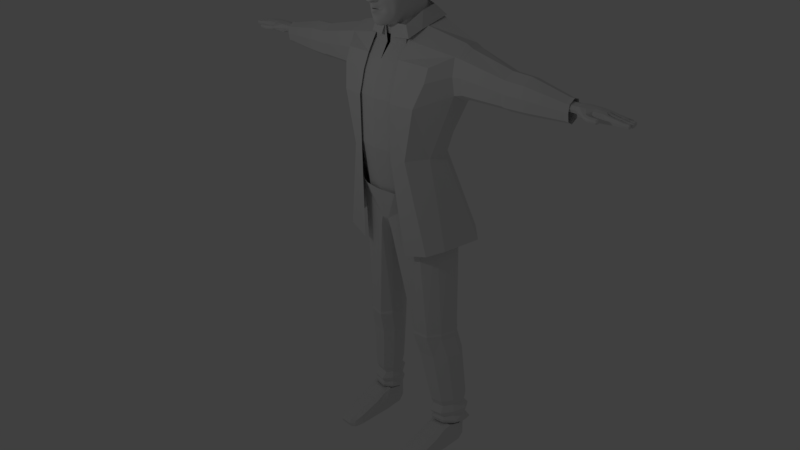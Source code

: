 # Source: zombie3.0.blend  (saved by Blender 2.77.0; exported with 4.5.12 LTS)
import bpy
from mathutils import Matrix  # noqa: F401  (used for matrix-valued properties, if any)

bpy.ops.wm.read_factory_settings(use_empty=True)
scene = bpy.context.scene
scene.name = 'Scene'

# ---- collections
col_collection_1 = bpy.data.collections.new('Collection 1'); scene.collection.children.link(col_collection_1)

# ---- materials (node trees are filled in below, after node groups)
mat_material = bpy.data.materials.new('Material')
mat_material.alpha_threshold = 0.0
mat_material.use_transparent_shadow = False
mat_material.roughness = 0.5
mat_material.line_color = (0.0, 0.0, 0.0, 1.0)

# ---- material node trees

# ---- world
world_world = bpy.data.worlds.new('World'); scene.world = world_world
world_world.color = (0.05088, 0.05088, 0.05088)
world_world.use_sun_shadow = False
world_world.sun_shadow_jitter_overblur = 0.0
world_world.cycles.sampling_method = 'MANUAL'

# ---- cameras
cam_camera = bpy.data.cameras.new('Camera')
cam_camera.clip_end = 100.0
cam_camera.lens = 35.0
cam_camera.sensor_width = 32.0
cam_camera.sensor_height = 18.0
cam_camera.ortho_scale = 7.314
cam_camera.dof.focus_distance = 0.0
cam_camera.dof.aperture_fstop = 128.0

# ---- lights
light_lamp = bpy.data.lights.new('Lamp', 'POINT')
light_lamp.transmission_factor = 0.0
light_lamp.cutoff_distance = 30.0
light_lamp.energy = 100.0
light_lamp.shadow_buffer_clip_start = 1.001
light_lamp.shadow_soft_size = 0.1
light_lamp.shadow_maximum_resolution = 0.006
light_lamp.use_absolute_resolution = True

# ---- meshes
me_sphere = bpy.data.meshes.new('Sphere')
me_sphere.from_pydata([(2.752, -1.133, 0.02662), (2.581, -1.081, 0.02662), (2.422, -0.9965, 0.02662), (2.284, -0.8826, 0.02662), (2.17, -0.7439, 0.02662), (2.085, -0.5856, 0.02662), (2.033, -0.4139, 0.02662), (2.016, -0.2353, 0.02662), (2.033, -0.05676, 0.02662), (2.085, 0.115, 0.02662), (2.17, 0.2732, 0.02662), (2.284, 0.4119, 0.02662), (2.422, 0.5258, 0.02662), (2.581, 0.6104, 0.02662), (2.752, 0.6625, 0.02662), (2.756, -1.133, 0.06146), (2.587, -1.081, 0.09496), (2.432, -0.9965, 0.1258), (2.296, -0.8826, 0.1529), (2.185, -0.7439, 0.1751), (2.102, -0.5856, 0.1916), (2.05, -0.4139, 0.2018), (2.033, -0.2353, 0.2052), (2.05, -0.05676, 0.2018), (2.102, 0.115, 0.1916), (2.185, 0.2732, 0.1751), (2.296, 0.4119, 0.1529), (2.432, 0.5258, 0.1258), (2.587, 0.6104, 0.09496), (2.756, 0.6625, 0.06146), (2.766, -1.133, 0.09496), (2.607, -1.081, 0.1607), (2.461, -0.9965, 0.2212), (2.333, -0.8826, 0.2743), (2.228, -0.7439, 0.3179), (2.15, -0.5856, 0.3503), (2.102, -0.4139, 0.3702), (2.085, -0.2353, 0.3769), (2.102, -0.05676, 0.3702), (2.15, 0.115, 0.3503), (2.228, 0.2732, 0.3179), (2.333, 0.4119, 0.2743), (2.461, 0.5258, 0.2212), (2.607, 0.6104, 0.1607), (2.766, 0.6625, 0.09496), (2.783, -1.133, 0.1258), (2.64, -1.081, 0.2212), (2.508, -0.9965, 0.3092), (2.393, -0.8826, 0.3862), (2.298, -0.7439, 0.4495), (2.228, -0.5856, 0.4965), (2.185, -0.4139, 0.5254), (2.17, -0.2353, 0.5352), (2.185, -0.05676, 0.5254), (2.228, 0.115, 0.4965), (2.298, 0.2732, 0.4495), (2.393, 0.4119, 0.3862), (2.508, 0.5258, 0.3092), (2.64, 0.6104, 0.2212), (2.783, 0.6625, 0.1258), (2.805, -1.133, 0.1529), (2.683, -1.081, 0.2743), (2.571, -0.9965, 0.3862), (2.473, -0.8826, 0.4843), (2.393, -0.7439, 0.5648), (2.333, -0.5856, 0.6246), (2.296, -0.4139, 0.6615), (2.284, -0.2353, 0.6739), (2.296, -0.05676, 0.6615), (2.333, 0.115, 0.6246), (2.393, 0.2732, 0.5648), (2.473, 0.4119, 0.4843), (2.571, 0.5258, 0.3862), (2.683, 0.6104, 0.2743), (2.805, 0.6625, 0.1529), (2.832, -1.133, 0.1751), (2.736, -1.081, 0.3179), (2.648, -0.9965, 0.4495), (2.571, -0.8826, 0.5648), (2.508, -0.7439, 0.6595), (2.461, -0.5856, 0.7298), (2.432, -0.4139, 0.7731), (2.422, -0.2353, 0.7877), (2.432, -0.05676, 0.7731), (2.461, 0.115, 0.7298), (2.508, 0.2732, 0.6595), (2.571, 0.4119, 0.5648), (2.648, 0.5258, 0.4495), (2.736, 0.6104, 0.3179), (2.832, 0.6625, 0.1751), (2.863, -1.133, 0.1916), (2.797, -1.081, 0.3503), (2.736, -0.9965, 0.4965), (2.683, -0.8826, 0.6246), (2.64, -0.7439, 0.7298), (2.607, -0.5856, 0.8079), (2.587, -0.4139, 0.8561), (2.581, -0.2353, 0.8723), (2.587, -0.05676, 0.8561), (2.607, 0.115, 0.8079), (2.64, 0.2732, 0.7298), (2.683, 0.4119, 0.6246), (2.736, 0.5258, 0.4965), (2.797, 0.6104, 0.3503), (2.863, 0.6625, 0.1916), (2.896, -1.133, 0.2018), (2.863, -1.081, 0.3702), (2.832, -0.9965, 0.5254), (2.805, -0.8826, 0.6615), (2.783, -0.7439, 0.7731), (2.766, -0.5856, 0.8561), (2.756, -0.4139, 0.9072), (2.752, -0.2353, 0.9244), (2.756, -0.05676, 0.9072), (2.766, 0.115, 0.8561), (2.783, 0.2732, 0.7731), (2.805, 0.4119, 0.6615), (2.832, 0.5258, 0.5254), (2.863, 0.6104, 0.3702), (2.896, 0.6625, 0.2018), (2.931, -1.133, 0.2052), (2.931, -1.081, 0.3769), (2.931, -0.9965, 0.5352), (2.931, -0.8826, 0.6739), (2.931, -0.7439, 0.7877), (2.931, -0.5856, 0.8723), (2.931, -0.4139, 0.9244), (2.931, -0.2353, 0.942), (2.931, -0.05676, 0.9244), (2.931, 0.115, 0.8723), (2.931, 0.2732, 0.7877), (2.931, 0.4119, 0.6739), (2.931, 0.5258, 0.5352), (2.931, 0.6104, 0.3769), (2.931, 0.6625, 0.2052), (2.966, -1.133, 0.2018), (2.999, -1.081, 0.3702), (3.03, -0.9965, 0.5254), (3.057, -0.8826, 0.6615), (3.079, -0.7439, 0.7731), (3.096, -0.5856, 0.8561), (3.106, -0.4139, 0.9072), (3.11, -0.2353, 0.9244), (3.106, -0.05676, 0.9072), (3.096, 0.115, 0.8561), (3.079, 0.2732, 0.7731), (3.057, 0.4119, 0.6615), (3.03, 0.5258, 0.5254), (2.999, 0.6104, 0.3702), (2.966, 0.6625, 0.2018), (2.999, -1.133, 0.1916), (3.065, -1.081, 0.3503), (3.126, -0.9965, 0.4965), (3.179, -0.8826, 0.6246), (3.222, -0.7439, 0.7298), (3.255, -0.5856, 0.8079), (3.275, -0.4139, 0.8561), (3.281, -0.2353, 0.8723), (3.275, -0.05676, 0.8561), (3.255, 0.115, 0.8079), (3.222, 0.2732, 0.7298), (3.179, 0.4119, 0.6246), (3.126, 0.5258, 0.4965), (3.065, 0.6104, 0.3503), (2.999, 0.6625, 0.1916), (3.03, -1.133, 0.1751), (3.126, -1.081, 0.3179), (3.214, -0.9965, 0.4495), (3.291, -0.8826, 0.5648), (3.354, -0.7439, 0.6595), (3.401, -0.5856, 0.7298), (3.43, -0.4139, 0.7731), (3.44, -0.2353, 0.7877), (3.43, -0.05676, 0.7731), (3.401, 0.115, 0.7298), (3.354, 0.2732, 0.6595), (3.291, 0.4119, 0.5648), (3.214, 0.5258, 0.4495), (3.126, 0.6104, 0.3179), (3.03, 0.6625, 0.1751), (3.057, -1.133, 0.1529), (3.179, -1.081, 0.2743), (3.291, -0.9965, 0.3862), (3.389, -0.8826, 0.4843), (3.469, -0.7439, 0.5648), (3.529, -0.5856, 0.6246), (3.566, -0.4139, 0.6615), (3.578, -0.2353, 0.6739), (3.566, -0.05676, 0.6615), (3.529, 0.115, 0.6246), (3.469, 0.2732, 0.5648), (3.389, 0.4119, 0.4843), (3.291, 0.5258, 0.3862), (3.179, 0.6104, 0.2743), (3.057, 0.6625, 0.1529), (3.079, -1.133, 0.1258), (3.222, -1.081, 0.2212), (3.354, -0.9965, 0.3092), (3.469, -0.8826, 0.3862), (3.564, -0.7439, 0.4495), (3.634, -0.5856, 0.4965), (3.677, -0.4139, 0.5254), (3.692, -0.2353, 0.5352), (3.677, -0.05676, 0.5254), (3.634, 0.115, 0.4965), (3.564, 0.2732, 0.4495), (3.469, 0.4119, 0.3862), (3.354, 0.5258, 0.3092), (3.222, 0.6104, 0.2212), (3.079, 0.6625, 0.1258), (3.096, -1.133, 0.09496), (3.255, -1.081, 0.1607), (3.401, -0.9965, 0.2212), (3.529, -0.8826, 0.2743), (3.634, -0.7439, 0.3179), (3.712, -0.5856, 0.3503), (3.76, -0.4139, 0.3702), (3.777, -0.2353, 0.3769), (3.76, -0.05676, 0.3702), (3.712, 0.115, 0.3503), (3.634, 0.2732, 0.3179), (3.529, 0.4119, 0.2743), (3.401, 0.5258, 0.2212), (3.255, 0.6104, 0.1607), (3.096, 0.6625, 0.09496), (3.106, -1.133, 0.06146), (3.275, -1.081, 0.09496), (3.43, -0.9965, 0.1258), (3.566, -0.8826, 0.1529), (3.677, -0.7439, 0.1751), (3.76, -0.5856, 0.1916), (3.812, -0.4139, 0.2018), (3.829, -0.2353, 0.2052), (3.812, -0.05676, 0.2018), (3.76, 0.115, 0.1916), (3.677, 0.2732, 0.1751), (3.566, 0.4119, 0.1529), (3.43, 0.5258, 0.1258), (3.275, 0.6104, 0.09496), (3.106, 0.6625, 0.06146), (3.11, -1.133, 0.02662), (3.281, -1.081, 0.02662), (3.44, -0.9965, 0.02662), (3.578, -0.8826, 0.02662), (3.692, -0.7439, 0.02662), (3.777, -0.5856, 0.02662), (3.829, -0.4139, 0.02662), (3.846, -0.2353, 0.02662), (3.829, -0.05676, 0.02662), (3.777, 0.115, 0.02662), (3.692, 0.2732, 0.02662), (3.578, 0.4119, 0.02662), (3.44, 0.5258, 0.02662), (3.281, 0.6104, 0.02662), (3.11, 0.6625, 0.02662), (3.106, -1.133, -0.008221), (3.275, -1.081, -0.04172), (3.43, -0.9965, -0.0726), (3.566, -0.8826, -0.09966), (3.677, -0.7439, -0.1219), (3.76, -0.5856, -0.1384), (3.812, -0.4139, -0.1485), (3.829, -0.2353, -0.152), (3.812, -0.05676, -0.1485), (3.76, 0.115, -0.1384), (3.677, 0.2732, -0.1219), (3.566, 0.4119, -0.09966), (3.43, 0.5258, -0.0726), (3.275, 0.6104, -0.04172), (3.106, 0.6625, -0.008221), (3.096, -1.133, -0.04172), (3.255, -1.081, -0.1074), (3.401, -0.9965, -0.168), (3.529, -0.8826, -0.2211), (3.634, -0.7439, -0.2646), (3.712, -0.5856, -0.297), (3.76, -0.4139, -0.317), (3.777, -0.2353, -0.3237), (3.76, -0.05676, -0.317), (3.712, 0.115, -0.297), (3.634, 0.2732, -0.2646), (3.529, 0.4119, -0.2211), (3.401, 0.5258, -0.168), (3.255, 0.6104, -0.1074), (3.096, 0.6625, -0.04172), (3.079, -1.133, -0.0726), (3.222, -1.081, -0.168), (3.354, -0.9965, -0.2559), (3.469, -0.8826, -0.333), (3.564, -0.7439, -0.3962), (3.634, -0.5856, -0.4432), (3.677, -0.4139, -0.4722), (3.692, -0.2353, -0.4819), (3.677, -0.05676, -0.4722), (3.634, 0.115, -0.4432), (3.564, 0.2732, -0.3962), (3.469, 0.4119, -0.333), (3.354, 0.5258, -0.2559), (3.222, 0.6104, -0.168), (3.079, 0.6625, -0.0726), (3.057, -1.133, -0.09966), (3.179, -1.081, -0.2211), (3.291, -0.9965, -0.333), (3.389, -0.8826, -0.4311), (3.469, -0.7439, -0.5116), (3.529, -0.5856, -0.5714), (3.566, -0.4139, -0.6082), (3.578, -0.2353, -0.6207), (3.566, -0.05676, -0.6082), (3.529, 0.115, -0.5714), (3.469, 0.2732, -0.5116), (3.389, 0.4119, -0.4311), (3.291, 0.5258, -0.333), (3.179, 0.6104, -0.2211), (3.057, 0.6625, -0.09966), (3.03, -1.133, -0.1219), (3.126, -1.081, -0.2646), (3.214, -0.9965, -0.3962), (3.291, -0.8826, -0.5116), (3.354, -0.7439, -0.6062), (3.401, -0.5856, -0.6766), (3.43, -0.4139, -0.7199), (3.44, -0.2353, -0.7345), (3.43, -0.05676, -0.7199), (3.401, 0.115, -0.6766), (3.354, 0.2732, -0.6062), (3.291, 0.4119, -0.5116), (3.214, 0.5258, -0.3962), (3.126, 0.6104, -0.2646), (3.03, 0.6625, -0.1219), (2.931, 0.68, 0.02662), (2.999, -1.133, -0.1384), (3.065, -1.081, -0.297), (3.126, -0.9965, -0.4432), (3.179, -0.8826, -0.5714), (3.222, -0.7439, -0.6766), (3.255, -0.5856, -0.7547), (3.275, -0.4139, -0.8028), (3.281, -0.2353, -0.8191), (3.275, -0.05676, -0.8028), (3.255, 0.115, -0.7547), (3.222, 0.2732, -0.6766), (3.179, 0.4119, -0.5714), (3.126, 0.5258, -0.4432), (3.065, 0.6104, -0.297), (2.999, 0.6625, -0.1384), (2.966, -1.133, -0.1485), (2.999, -1.081, -0.317), (3.03, -0.9965, -0.4722), (3.057, -0.8826, -0.6082), (3.079, -0.7439, -0.7199), (3.096, -0.5856, -0.8028), (3.106, -0.4139, -0.8539), (3.11, -0.2353, -0.8712), (3.106, -0.05676, -0.8539), (3.096, 0.115, -0.8028), (3.079, 0.2732, -0.7199), (3.057, 0.4119, -0.6082), (3.03, 0.5258, -0.4722), (2.999, 0.6104, -0.317), (2.966, 0.6625, -0.1485), (2.931, -1.133, -0.152), (2.931, -1.081, -0.3237), (2.931, -0.9965, -0.4819), (2.931, -0.8826, -0.6207), (2.931, -0.7439, -0.7345), (2.931, -0.5856, -0.8191), (2.931, -0.4139, -0.8712), (2.931, -0.2353, -0.8888), (2.931, -0.05676, -0.8712), (2.931, 0.115, -0.8191), (2.931, 0.2732, -0.7345), (2.931, 0.4119, -0.6207), (2.931, 0.5258, -0.4819), (2.931, 0.6104, -0.3237), (2.931, 0.6625, -0.152), (2.896, -1.133, -0.1485), (2.863, -1.081, -0.317), (2.832, -0.9965, -0.4722), (2.805, -0.8826, -0.6082), (2.783, -0.7439, -0.7199), (2.766, -0.5856, -0.8028), (2.756, -0.4139, -0.8539), (2.752, -0.2353, -0.8712), (2.756, -0.05676, -0.8539), (2.766, 0.115, -0.8028), (2.783, 0.2732, -0.7199), (2.805, 0.4119, -0.6082), (2.832, 0.5258, -0.4722), (2.863, 0.6104, -0.317), (2.896, 0.6625, -0.1485), (2.863, -1.133, -0.1384), (2.797, -1.081, -0.297), (2.736, -0.9965, -0.4432), (2.683, -0.8826, -0.5714), (2.64, -0.7439, -0.6766), (2.607, -0.5856, -0.7547), (2.587, -0.4139, -0.8028), (2.581, -0.2353, -0.8191), (2.587, -0.05676, -0.8028), (2.607, 0.115, -0.7547), (2.64, 0.2732, -0.6766), (2.683, 0.4119, -0.5714), (2.736, 0.5258, -0.4432), (2.797, 0.6104, -0.297), (2.863, 0.6625, -0.1384), (2.832, -1.133, -0.1219), (2.736, -1.081, -0.2646), (2.648, -0.9965, -0.3962), (2.571, -0.8826, -0.5116), (2.508, -0.7439, -0.6062), (2.461, -0.5856, -0.6766), (2.432, -0.4139, -0.7199), (2.422, -0.2353, -0.7345), (2.432, -0.05676, -0.7199), (2.461, 0.115, -0.6766), (2.508, 0.2732, -0.6062), (2.571, 0.4119, -0.5116), (2.648, 0.5258, -0.3962), (2.736, 0.6104, -0.2646), (2.832, 0.6625, -0.1219), (2.805, -1.133, -0.09966), (2.683, -1.081, -0.2211), (2.571, -0.9965, -0.333), (2.473, -0.8826, -0.4311), (2.393, -0.7439, -0.5116), (2.333, -0.5856, -0.5714), (2.296, -0.4139, -0.6082), (2.284, -0.2353, -0.6207), (2.296, -0.05676, -0.6082), (2.333, 0.115, -0.5714), (2.393, 0.2732, -0.5116), (2.473, 0.4119, -0.4311), (2.571, 0.5258, -0.333), (2.683, 0.6104, -0.2211), (2.805, 0.6625, -0.09966), (2.783, -1.133, -0.0726), (2.64, -1.081, -0.168), (2.508, -0.9965, -0.2559), (2.393, -0.8826, -0.333), (2.298, -0.7439, -0.3962), (2.228, -0.5856, -0.4432), (2.185, -0.4139, -0.4722), (2.17, -0.2353, -0.4819), (2.185, -0.05676, -0.4722), (2.228, 0.115, -0.4432), (2.298, 0.2732, -0.3962), (2.393, 0.4119, -0.333), (2.508, 0.5258, -0.2559), (2.64, 0.6104, -0.168), (2.783, 0.6625, -0.0726), (2.931, -1.151, 0.02662), (2.766, -1.133, -0.04172), (2.607, -1.081, -0.1074), (2.461, -0.9965, -0.168), (2.333, -0.8826, -0.2211), (2.228, -0.7439, -0.2646), (2.15, -0.5856, -0.297), (2.102, -0.4139, -0.317), (2.085, -0.2353, -0.3237), (2.102, -0.05676, -0.317), (2.15, 0.115, -0.297), (2.228, 0.2732, -0.2646), (2.333, 0.4119, -0.2211), (2.461, 0.5258, -0.168), (2.607, 0.6104, -0.1074), (2.766, 0.6625, -0.04172), (2.756, -1.133, -0.008221), (2.587, -1.081, -0.04172), (2.432, -0.9965, -0.0726), (2.296, -0.8826, -0.09966), (2.185, -0.7439, -0.1219), (2.102, -0.5856, -0.1384), (2.05, -0.4139, -0.1485), (2.033, -0.2353, -0.152), (2.05, -0.05676, -0.1485), (2.102, 0.115, -0.1384), (2.185, 0.2732, -0.1219), (2.296, 0.4119, -0.09966), (2.432, 0.5258, -0.0726), (2.587, 0.6104, -0.04172), (2.756, 0.6625, -0.008221)], [], [(10, 9, 24, 25), (3, 2, 17, 18), (11, 10, 25, 26), (4, 3, 18, 19), (12, 11, 26, 27), (5, 4, 19, 20), (13, 12, 27, 28), (6, 5, 20, 21), (14, 13, 28, 29), (7, 6, 21, 22), (0, 451, 15), (330, 14, 29), (8, 7, 22, 23), (1, 0, 15, 16), (9, 8, 23, 24), (2, 1, 16, 17), (24, 23, 38, 39), (17, 16, 31, 32), (25, 24, 39, 40), (18, 17, 32, 33), (26, 25, 40, 41), (19, 18, 33, 34), (27, 26, 41, 42), (20, 19, 34, 35), (28, 27, 42, 43), (21, 20, 35, 36), (29, 28, 43, 44), (22, 21, 36, 37), (15, 451, 30), (330, 29, 44), (23, 22, 37, 38), (16, 15, 30, 31), (43, 42, 57, 58), (36, 35, 50, 51), (44, 43, 58, 59), (37, 36, 51, 52), (30, 451, 45), (330, 44, 59), (38, 37, 52, 53), (31, 30, 45, 46), (39, 38, 53, 54), (32, 31, 46, 47), (40, 39, 54, 55), (33, 32, 47, 48), (41, 40, 55, 56), (34, 33, 48, 49), (42, 41, 56, 57), (35, 34, 49, 50), (47, 46, 61, 62), (55, 54, 69, 70), (48, 47, 62, 63), (56, 55, 70, 71), (49, 48, 63, 64), (57, 56, 71, 72), (50, 49, 64, 65), (58, 57, 72, 73), (51, 50, 65, 66), (59, 58, 73, 74), (52, 51, 66, 67), (45, 451, 60), (330, 59, 74), (53, 52, 67, 68), (46, 45, 60, 61), (54, 53, 68, 69), (66, 65, 80, 81), (74, 73, 88, 89), (67, 66, 81, 82), (60, 451, 75), (330, 74, 89), (68, 67, 82, 83), (61, 60, 75, 76), (69, 68, 83, 84), (62, 61, 76, 77), (70, 69, 84, 85), (63, 62, 77, 78), (71, 70, 85, 86), (64, 63, 78, 79), (72, 71, 86, 87), (65, 64, 79, 80), (73, 72, 87, 88), (85, 84, 99, 100), (78, 77, 92, 93), (86, 85, 100, 101), (79, 78, 93, 94), (87, 86, 101, 102), (80, 79, 94, 95), (88, 87, 102, 103), (81, 80, 95, 96), (89, 88, 103, 104), (82, 81, 96, 97), (75, 451, 90), (330, 89, 104), (83, 82, 97, 98), (76, 75, 90, 91), (84, 83, 98, 99), (77, 76, 91, 92), (104, 103, 118, 119), (97, 96, 111, 112), (90, 451, 105), (330, 104, 119), (98, 97, 112, 113), (91, 90, 105, 106), (99, 98, 113, 114), (92, 91, 106, 107), (100, 99, 114, 115), (93, 92, 107, 108), (101, 100, 115, 116), (94, 93, 108, 109), (102, 101, 116, 117), (95, 94, 109, 110), (103, 102, 117, 118), (96, 95, 110, 111), (116, 115, 130, 131), (109, 108, 123, 124), (117, 116, 131, 132), (110, 109, 124, 125), (118, 117, 132, 133), (111, 110, 125, 126), (119, 118, 133, 134), (112, 111, 126, 127), (105, 451, 120), (330, 119, 134), (113, 112, 127, 128), (106, 105, 120, 121), (114, 113, 128, 129), (107, 106, 121, 122), (115, 114, 129, 130), (108, 107, 122, 123), (120, 451, 135), (330, 134, 149), (128, 127, 142, 143), (121, 120, 135, 136), (129, 128, 143, 144), (122, 121, 136, 137), (130, 129, 144, 145), (123, 122, 137, 138), (131, 130, 145, 146), (124, 123, 138, 139), (132, 131, 146, 147), (125, 124, 139, 140), (133, 132, 147, 148), (126, 125, 140, 141), (134, 133, 148, 149), (127, 126, 141, 142), (139, 138, 153, 154), (147, 146, 161, 162), (140, 139, 154, 155), (148, 147, 162, 163), (141, 140, 155, 156), (149, 148, 163, 164), (142, 141, 156, 157), (135, 451, 150), (330, 149, 164), (143, 142, 157, 158), (136, 135, 150, 151), (144, 143, 158, 159), (137, 136, 151, 152), (145, 144, 159, 160), (138, 137, 152, 153), (146, 145, 160, 161), (158, 157, 172, 173), (151, 150, 165, 166), (159, 158, 173, 174), (152, 151, 166, 167), (160, 159, 174, 175), (153, 152, 167, 168), (161, 160, 175, 176), (154, 153, 168, 169), (162, 161, 176, 177), (155, 154, 169, 170), (163, 162, 177, 178), (156, 155, 170, 171), (164, 163, 178, 179), (157, 156, 171, 172), (150, 451, 165), (330, 164, 179), (177, 176, 191, 192), (170, 169, 184, 185), (178, 177, 192, 193), (171, 170, 185, 186), (179, 178, 193, 194), (172, 171, 186, 187), (165, 451, 180), (330, 179, 194), (173, 172, 187, 188), (166, 165, 180, 181), (174, 173, 188, 189), (167, 166, 181, 182), (175, 174, 189, 190), (168, 167, 182, 183), (176, 175, 190, 191), (169, 168, 183, 184), (181, 180, 195, 196), (189, 188, 203, 204), (182, 181, 196, 197), (190, 189, 204, 205), (183, 182, 197, 198), (191, 190, 205, 206), (184, 183, 198, 199), (192, 191, 206, 207), (185, 184, 199, 200), (193, 192, 207, 208), (186, 185, 200, 201), (194, 193, 208, 209), (187, 186, 201, 202), (180, 451, 195), (330, 194, 209), (188, 187, 202, 203), (200, 199, 214, 215), (208, 207, 222, 223), (201, 200, 215, 216), (209, 208, 223, 224), (202, 201, 216, 217), (195, 451, 210), (330, 209, 224), (203, 202, 217, 218), (196, 195, 210, 211), (204, 203, 218, 219), (197, 196, 211, 212), (205, 204, 219, 220), (198, 197, 212, 213), (206, 205, 220, 221), (199, 198, 213, 214), (207, 206, 221, 222), (219, 218, 233, 234), (212, 211, 226, 227), (220, 219, 234, 235), (213, 212, 227, 228), (221, 220, 235, 236), (214, 213, 228, 229), (222, 221, 236, 237), (215, 214, 229, 230), (223, 222, 237, 238), (216, 215, 230, 231), (224, 223, 238, 239), (217, 216, 231, 232), (210, 451, 225), (330, 224, 239), (218, 217, 232, 233), (211, 210, 225, 226), (238, 237, 252, 253), (231, 230, 245, 246), (239, 238, 253, 254), (232, 231, 246, 247), (225, 451, 240), (330, 239, 254), (233, 232, 247, 248), (226, 225, 240, 241), (234, 233, 248, 249), (227, 226, 241, 242), (235, 234, 249, 250), (228, 227, 242, 243), (236, 235, 250, 251), (229, 228, 243, 244), (237, 236, 251, 252), (230, 229, 244, 245), (250, 249, 264, 265), (243, 242, 257, 258), (251, 250, 265, 266), (244, 243, 258, 259), (252, 251, 266, 267), (245, 244, 259, 260), (253, 252, 267, 268), (246, 245, 260, 261), (254, 253, 268, 269), (247, 246, 261, 262), (240, 451, 255), (330, 254, 269), (248, 247, 262, 263), (241, 240, 255, 256), (249, 248, 263, 264), (242, 241, 256, 257), (269, 268, 283, 284), (262, 261, 276, 277), (255, 451, 270), (330, 269, 284), (263, 262, 277, 278), (256, 255, 270, 271), (264, 263, 278, 279), (257, 256, 271, 272), (265, 264, 279, 280), (258, 257, 272, 273), (266, 265, 280, 281), (259, 258, 273, 274), (267, 266, 281, 282), (260, 259, 274, 275), (268, 267, 282, 283), (261, 260, 275, 276), (273, 272, 287, 288), (281, 280, 295, 296), (274, 273, 288, 289), (282, 281, 296, 297), (275, 274, 289, 290), (283, 282, 297, 298), (276, 275, 290, 291), (284, 283, 298, 299), (277, 276, 291, 292), (270, 451, 285), (330, 284, 299), (278, 277, 292, 293), (271, 270, 285, 286), (279, 278, 293, 294), (272, 271, 286, 287), (280, 279, 294, 295), (292, 291, 306, 307), (285, 451, 300), (330, 299, 314), (293, 292, 307, 308), (286, 285, 300, 301), (294, 293, 308, 309), (287, 286, 301, 302), (295, 294, 309, 310), (288, 287, 302, 303), (296, 295, 310, 311), (289, 288, 303, 304), (297, 296, 311, 312), (290, 289, 304, 305), (298, 297, 312, 313), (291, 290, 305, 306), (299, 298, 313, 314), (311, 310, 325, 326), (304, 303, 318, 319), (312, 311, 326, 327), (305, 304, 319, 320), (313, 312, 327, 328), (306, 305, 320, 321), (314, 313, 328, 329), (307, 306, 321, 322), (300, 451, 315), (330, 314, 329), (308, 307, 322, 323), (301, 300, 315, 316), (309, 308, 323, 324), (302, 301, 316, 317), (310, 309, 324, 325), (303, 302, 317, 318), (315, 451, 331), (330, 329, 345), (323, 322, 338, 339), (316, 315, 331, 332), (324, 323, 339, 340), (317, 316, 332, 333), (325, 324, 340, 341), (318, 317, 333, 334), (326, 325, 341, 342), (319, 318, 334, 335), (327, 326, 342, 343), (320, 319, 335, 336), (328, 327, 343, 344), (321, 320, 336, 337), (329, 328, 344, 345), (322, 321, 337, 338), (335, 334, 349, 350), (343, 342, 357, 358), (336, 335, 350, 351), (344, 343, 358, 359), (337, 336, 351, 352), (345, 344, 359, 360), (338, 337, 352, 353), (331, 451, 346), (330, 345, 360), (339, 338, 353, 354), (332, 331, 346, 347), (340, 339, 354, 355), (333, 332, 347, 348), (341, 340, 355, 356), (334, 333, 348, 349), (342, 341, 356, 357), (354, 353, 368, 369), (347, 346, 361, 362), (355, 354, 369, 370), (348, 347, 362, 363), (356, 355, 370, 371), (349, 348, 363, 364), (357, 356, 371, 372), (350, 349, 364, 365), (358, 357, 372, 373), (351, 350, 365, 366), (359, 358, 373, 374), (352, 351, 366, 367), (360, 359, 374, 375), (353, 352, 367, 368), (346, 451, 361), (330, 360, 375), (373, 372, 387, 388), (366, 365, 380, 381), (374, 373, 388, 389), (367, 366, 381, 382), (375, 374, 389, 390), (368, 367, 382, 383), (361, 451, 376), (330, 375, 390), (369, 368, 383, 384), (362, 361, 376, 377), (370, 369, 384, 385), (363, 362, 377, 378), (371, 370, 385, 386), (364, 363, 378, 379), (372, 371, 386, 387), (365, 364, 379, 380), (385, 384, 399, 400), (378, 377, 392, 393), (386, 385, 400, 401), (379, 378, 393, 394), (387, 386, 401, 402), (380, 379, 394, 395), (388, 387, 402, 403), (381, 380, 395, 396), (389, 388, 403, 404), (382, 381, 396, 397), (390, 389, 404, 405), (383, 382, 397, 398), (376, 451, 391), (330, 390, 405), (384, 383, 398, 399), (377, 376, 391, 392), (404, 403, 418, 419), (397, 396, 411, 412), (405, 404, 419, 420), (398, 397, 412, 413), (391, 451, 406), (330, 405, 420), (399, 398, 413, 414), (392, 391, 406, 407), (400, 399, 414, 415), (393, 392, 407, 408), (401, 400, 415, 416), (394, 393, 408, 409), (402, 401, 416, 417), (395, 394, 409, 410), (403, 402, 417, 418), (396, 395, 410, 411), (408, 407, 422, 423), (416, 415, 430, 431), (409, 408, 423, 424), (417, 416, 431, 432), (410, 409, 424, 425), (418, 417, 432, 433), (411, 410, 425, 426), (419, 418, 433, 434), (412, 411, 426, 427), (420, 419, 434, 435), (413, 412, 427, 428), (406, 451, 421), (330, 420, 435), (414, 413, 428, 429), (407, 406, 421, 422), (415, 414, 429, 430), (427, 426, 441, 442), (435, 434, 449, 450), (428, 427, 442, 443), (421, 451, 436), (330, 435, 450), (429, 428, 443, 444), (422, 421, 436, 437), (430, 429, 444, 445), (423, 422, 437, 438), (431, 430, 445, 446), (424, 423, 438, 439), (432, 431, 446, 447), (425, 424, 439, 440), (433, 432, 447, 448), (426, 425, 440, 441), (434, 433, 448, 449), (446, 445, 461, 462), (439, 438, 454, 455), (447, 446, 462, 463), (440, 439, 455, 456), (448, 447, 463, 464), (441, 440, 456, 457), (449, 448, 464, 465), (442, 441, 457, 458), (450, 449, 465, 466), (443, 442, 458, 459), (436, 451, 452), (330, 450, 466), (444, 443, 459, 460), (437, 436, 452, 453), (445, 444, 460, 461), (438, 437, 453, 454), (466, 465, 480, 481), (459, 458, 473, 474), (452, 451, 467), (330, 466, 481), (460, 459, 474, 475), (453, 452, 467, 468), (461, 460, 475, 476), (454, 453, 468, 469), (462, 461, 476, 477), (455, 454, 469, 470), (463, 462, 477, 478), (456, 455, 470, 471), (464, 463, 478, 479), (457, 456, 471, 472), (465, 464, 479, 480), (458, 457, 472, 473), (470, 469, 2, 3), (478, 477, 10, 11), (471, 470, 3, 4), (479, 478, 11, 12), (472, 471, 4, 5), (480, 479, 12, 13), (473, 472, 5, 6), (481, 480, 13, 14), (474, 473, 6, 7), (467, 451, 0), (330, 481, 14), (475, 474, 7, 8), (468, 467, 0, 1), (476, 475, 8, 9), (469, 468, 1, 2), (477, 476, 9, 10)])
me_sphere.use_remesh_preserve_volume = False
me_sphere.use_remesh_preserve_attributes = False
me_sphere.use_mirror_vertex_groups = False
me_sphere.update()
me_plane = bpy.data.meshes.new('Plane')
me_plane.from_pydata([(0.0, -0.06948, 0.7853), (0.05208, -0.06948, 0.7628), (0.0, 0.06886, 0.7384), (0.03219, 0.06886, 0.728), (0.0, 0.136, 0.7441), (0.04452, 0.136, 0.7336), (0.0, 0.2176, 0.7482), (0.04351, 0.2176, 0.7409), (0.0, 0.2683, 0.7331), (0.03578, 0.2683, 0.7271), (0.0, 0.2932, 0.7305), (0.03835, 0.2932, 0.7175), (0.0, 0.3992, 0.7141), (0.08694, 0.4088, 0.7067), (0.0, -0.09467, 0.8141), (0.05978, -0.09467, 0.7854), (0.0, -0.2066, 0.7252), (0.03223, -0.2064, 0.6946), (0.0, -0.2736, 0.7265), (0.02685, -0.2636, 0.7069), (0.0, -0.354, 0.715), (0.03835, -0.3562, 0.6941), (0.0, -0.3627, 0.7028), (0.03835, -0.37, 0.6741), (0.0, -0.4208, 0.6594), (0.07138, -0.4182, 0.6307), (0.0, -0.5042, 0.6667), (0.07138, -0.499, 0.644), (0.0, -0.6138, 0.5996), (0.07117, -0.6137, 0.5996), (0.06906, -0.5976, 0.4516), (0.1776, -0.5663, 0.4403), (0.09639, -0.3471, 0.6158), (0.1345, -0.3235, 0.5904), (0.1345, -0.3114, 0.6023), (0.08913, -0.2907, 0.621), (0.05649, -0.2725, 0.6706), (0.1385, -0.371, 0.6036), (0.1711, -0.3432, 0.5851), (0.1711, -0.2539, 0.6046), (0.148, -0.2191, 0.6476), (0.1036, -0.1778, 0.6663), (0.1671, -0.4138, 0.5967), (0.2215, -0.3592, 0.5456), (0.2128, -0.2245, 0.5851), (0.1889, -0.1635, 0.6194), (0.1432, -0.1244, 0.6529), (0.09315, -0.09824, 0.7212), (0.1911, -0.4554, 0.5439), (0.2491, -0.3741, 0.4962), (0.2491, -0.2179, 0.5366), (0.2219, -0.1508, 0.6), (0.153, -0.1018, 0.6362), (0.1056, -0.07398, 0.7082), (0.08116, 0.0175, 0.6966), (0.153, -0.03684, 0.6356), (0.2534, -0.03793, 0.5578), (0.3365, 0.0217, 0.4895), (0.3384, 0.0904, 0.507), (0.2734, 0.1817, 0.5891), (0.1718, 0.1835, 0.6832), (0.09023, 0.165, 0.7149), (0.243, 0.05124, 0.6056), (0.2234, 0.07646, 0.6164), (0.1791, 0.0833, 0.6203), (0.1494, 0.07323, 0.6179), (0.132, 0.05109, 0.6067), (0.132, 0.03927, 0.6094), (0.1504, 0.01696, 0.6183), (0.169, 0.006989, 0.6164), (0.2176, 0.01034, 0.6114), (0.243, 0.03906, 0.6048), (0.183, -0.544, 0.4817), (0.2908, -0.4019, 0.442), (0.3212, -0.1684, 0.5014), (0.3384, 0.1426, 0.4686), (0.2734, 0.234, 0.5976), (0.1718, 0.2358, 0.6916), (0.09023, 0.2172, 0.7233), (0.3384, 0.197, 0.459), (0.2734, 0.2862, 0.5891), (0.1718, 0.288, 0.6832), (0.09023, 0.2694, 0.7149), (0.3384, 0.2191, 0.4533), (0.2734, 0.3083, 0.5913), (0.1718, 0.3101, 0.6853), (0.09023, 0.2915, 0.717), (0.3384, 0.337, 0.4461), (0.2734, 0.4262, 0.5765), (0.1718, 0.428, 0.6705), (0.0, -0.1025, 0.8165), (0.07114, -0.1025, 0.8035), (0.0, -0.1678, 0.8217), (0.07014, -0.1678, 0.7983), (0.0, -0.2054, 0.7379), (0.04359, -0.2042, 0.7127), (0.107, -0.1856, 0.6844), (0.09542, -0.1677, 0.7188), (0.1273, -0.1322, 0.671), (0.1045, -0.1061, 0.7393), (0.02982, -0.1844, 0.779), (0.05123, -0.1768, 0.7718), (0.01401, -0.197, 0.7457), (0.03714, -0.2014, 0.7323), (0.0664, -0.1851, 0.7193), (0.06795, -0.1773, 0.7358), (0.02791, -0.1623, 0.7792), (0.04798, -0.1522, 0.7651), (0.02275, -0.1721, 0.7388), (0.03843, -0.1689, 0.7297), (0.05827, -0.1579, 0.721), (0.05932, -0.1526, 0.7407), (0.02253, -0.04175, 0.7301), (0.0466, -0.01183, 0.7132), (0.01636, -0.0356, 0.6817), (0.03516, -0.03184, 0.6708), (0.05893, -0.01858, 0.6603), (0.06019, -0.01227, 0.684), (0.0, -0.2868, 0.7198), (0.03973, -0.2805, 0.7004), (0.0, -0.3382, 0.7204), (0.04533, -0.3396, 0.6903), (0.08785, -0.3351, 0.6297), (0.1287, -0.3213, 0.6027), (0.1288, -0.3135, 0.6128), (0.08174, -0.2977, 0.6286), (0.05869, -0.2849, 0.6745), (0.0, -0.2959, 0.7057), (0.04453, -0.2945, 0.6836), (0.0, -0.3228, 0.7149), (0.0491, -0.3249, 0.6849), (0.08266, -0.3259, 0.6334), (0.1124, -0.3188, 0.6127), (0.1125, -0.3127, 0.6189), (0.0732, -0.3027, 0.6393), (0.05806, -0.2947, 0.6682), (0.0, -0.3037, 0.68), (0.04097, -0.303, 0.6689), (0.0, -0.3083, 0.6977), (0.04238, -0.3112, 0.6708), (0.08013, -0.3174, 0.6288), (0.09663, -0.3167, 0.6314), (0.09696, -0.3143, 0.6346), (0.06423, -0.3071, 0.6471), (0.05559, -0.3031, 0.6621), (0.3438, -0.1527, 0.3911), (0.2966, -0.4123, 0.3664), (0.2389, 0.0508, 0.6086), (0.2207, 0.07426, 0.6186), (0.1794, 0.08062, 0.6221), (0.1518, 0.07126, 0.6195), (0.1356, 0.05065, 0.6093), (0.1356, 0.03965, 0.6121), (0.1529, 0.01889, 0.6201), (0.17, 0.009618, 0.6186), (0.2153, 0.01273, 0.614), (0.2389, 0.03946, 0.6078), (0.2354, 0.05041, 0.6059), (0.2183, 0.07238, 0.6153), (0.1796, 0.07834, 0.6184), (0.1538, 0.06957, 0.6157), (0.1387, 0.05028, 0.6064), (0.1387, 0.03998, 0.6093), (0.1551, 0.02054, 0.6165), (0.1709, 0.01186, 0.6154), (0.2133, 0.01477, 0.611), (0.2354, 0.0398, 0.6052), (0.2401, 0.05106, 0.5855), (0.2221, 0.07554, 0.5953), (0.179, 0.07725, 0.6059), (0.1502, 0.07241, 0.6006), (0.1395, 0.05091, 0.5975), (0.1395, 0.03943, 0.5969), (0.1487, 0.01776, 0.5928), (0.1693, 0.008081, 0.6022), (0.2165, 0.01133, 0.5973), (0.2401, 0.03923, 0.5846), (0.0, 0.5501, 0.6846), (0.08694, 0.5452, 0.6771), (0.3384, 0.4643, 0.4166), (0.2734, 0.5064, 0.547), (0.1718, 0.5318, 0.641), (0.2355, -0.01379, 0.5846), (0.161, -0.01492, 0.6302), (0.1158, 0.01723, 0.6638), (0.08211, 0.05406, 0.675), (0.08828, 0.09357, 0.6765), (0.1198, 0.1191, 0.6727), (0.1754, 0.1334, 0.6517), (0.2484, 0.1291, 0.6028), (0.2954, 0.07188, 0.5585), (0.2945, 0.03038, 0.5578), (0.0, 0.6823, 0.5642), (0.08694, 0.6738, 0.5568), (0.3384, 0.5262, 0.319), (0.2734, 0.6005, 0.4241), (0.1718, 0.6513, 0.5207), (0.0, 0.7474, 0.3019), (0.08694, 0.7403, 0.2854), (0.3384, 0.5795, 0.1565), (0.2734, 0.6514, 0.2006), (0.1718, 0.7112, 0.2566), (0.0, 0.6942, -0.1501), (0.08694, 0.6871, -0.1492), (0.3405, 0.5264, -0.1149), (0.2734, 0.5983, -0.1296), (0.1718, 0.6581, -0.1411), (0.0, 0.5005, -0.374), (0.08694, 0.4822, -0.3681), (0.3384, 0.3595, -0.2768), (0.2734, 0.406, -0.3194), (0.1718, 0.4507, -0.3494), (0.0, 0.06216, -0.4097), (0.08694, 0.05928, -0.4001), (0.3384, 0.05818, -0.307), (0.2734, 0.05778, -0.3456), (0.1718, 0.05952, -0.3811), (0.0, -0.2231, -0.3439), (0.08694, -0.219, -0.3343), (0.3384, -0.1724, -0.2412), (0.2734, -0.1994, -0.2798), (0.1718, -0.2117, -0.3153), (0.0, -0.3057, -0.35), (0.08694, -0.3078, -0.3404), (0.3384, -0.3521, -0.2473), (0.2734, -0.33, -0.2859), (0.1718, -0.3169, -0.3214), (0.0, -0.4848, -0.3804), (0.08694, -0.4869, -0.3707), (0.3384, -0.5312, -0.2777), (0.2734, -0.5091, -0.3163), (0.1718, -0.496, -0.3517), (0.0, -0.6045, 0.4493), (0.06906, -0.6056, 0.3787), (0.1776, -0.5839, 0.3674), (0.2966, -0.4354, 0.283), (0.0, -0.6132, 0.3878), (0.06906, -0.6288, 0.3175), (0.1776, -0.6204, 0.2956), (0.2966, -0.4423, 0.2113), (0.0, -0.6342, 0.3267), (0.06906, -0.7022, 0.3076), (0.1776, -0.6903, 0.271), (0.2966, -0.602, 0.2055), (0.0, -0.7065, 0.3159), (0.06906, -0.7818, 0.3034), (0.1776, -0.7734, 0.271), (0.2966, -0.6936, 0.1971), (0.0, -0.7875, 0.3116), (0.3438, -0.2908, 0.1335), (0.3438, -0.3004, 0.02375), (0.3736, 0.0586, 0.382), (0.377, 0.1125, 0.3786), (0.3792, 0.1529, 0.3678), (0.3835, 0.1895, 0.3639), (0.3835, 0.2044, 0.3575), (0.3901, 0.2941, 0.3375), (0.3763, -0.1148, 0.313), (0.3979, 0.3877, 0.3049), (0.4029, 0.4262, 0.2338), (0.4041, 0.4528, 0.109), (0.4068, 0.4119, -0.07655), (0.384, 0.284, -0.1529), (0.384, 0.09586, -0.1834), (0.3726, -0.05976, -0.1416), (0.3528, -0.2242, 0.1256), (0.3644, -0.2231, 0.03889), (0.3981, 0.06483, 0.2145), (0.4016, 0.1086, 0.2074), (0.4016, 0.1233, 0.2039), (0.4102, 0.1448, 0.1979), (0.4153, 0.1572, 0.194), (0.4227, 0.1865, 0.1846), (0.3858, -0.07727, 0.1992), (0.4279, 0.2071, 0.1673), (0.4279, 0.239, 0.1355), (0.4279, 0.2483, 0.07909), (0.429, 0.217, 0.01162), (0.4153, 0.1795, -0.009034), (0.4016, 0.1083, -0.01957), (0.3881, -0.02442, 0.02532), (0.3872, -0.1173, 0.1391), (0.3727, -0.09544, 0.07213), (0.3438, -0.4716, 0.02375), (0.3544, -0.5969, 0.02375), (0.4005, 0.05766, 0.1826), (0.403, 0.08702, 0.1801), (0.403, 0.09935, 0.1783), (0.4092, 0.1185, 0.1727), (0.4128, 0.1274, 0.1701), (0.4181, 0.145, 0.1644), (0.4069, -0.03689, 0.1746), (0.4219, 0.1622, 0.1494), (0.4396, 0.1316, 0.03361), (0.4316, 0.0868, 0.0358), (0.4143, 0.01935, 0.0541), (0.416, -0.001012, 0.07373), (0.4378, 0.1513, 0.1253), (0.447, 0.1385, 0.07449), (0.447, 0.132, 0.04667), (0.4181, 0.1369, 0.1319), (0.4181, 0.1288, 0.09226), (0.4181, 0.1216, 0.05094), (0.4128, 0.121, 0.1345), (0.4128, 0.1153, 0.0956), (0.4128, 0.108, 0.05348), (0.4092, 0.1112, 0.1362), (0.4092, 0.1048, 0.09813), (0.4092, 0.09585, 0.05601), (0.403, 0.09287, 0.1402), (0.403, 0.0872, 0.1005), (0.403, 0.07829, 0.05679), (0.403, 0.07973, 0.1428), (0.403, 0.07487, 0.1039), (0.403, 0.06596, 0.06017), (0.4005, 0.0528, 0.1462), (0.4005, 0.04794, 0.1089), (0.4005, 0.03903, 0.06112), (0.4052, -0.02373, 0.1361), (0.4794, 0.2328, 0.1321), (0.4971, 0.2421, 0.07572), (0.5007, 0.2108, 0.008257), (0.4997, 0.1733, -0.01239), (0.4712, 0.1021, -0.02293), (0.4389, -0.0306, 0.02196), (0.4161, -0.1167, 0.1357), (0.4229, -0.1016, 0.06877), (0.4643, 0.1758, 0.1212), (0.4721, 0.1842, 0.08004), (0.4728, 0.1666, 0.03618), (0.4709, 0.1408, 0.01811), (0.4577, 0.08574, 0.008137), (0.4327, -0.008396, 0.04354), (0.4238, -0.07846, 0.1295), (0.429, -0.05608, 0.07622), (0.4505, 0.1618, 0.123), (0.4601, 0.1624, 0.07415), (0.4662, 0.1574, 0.0399)], [], [(0, 1, 3, 2), (2, 3, 5, 4), (4, 5, 7, 6), (6, 7, 9, 8), (8, 9, 11, 10), (10, 11, 13, 12), (1, 0, 14, 15), (15, 14, 90, 91), (41, 46, 98, 96), (17, 16, 18, 19), (21, 20, 22, 23), (23, 22, 24, 25), (25, 24, 26, 27), (27, 26, 28, 29), (29, 30, 31, 72), (16, 17, 95, 94), (17, 41, 96, 95), (41, 40, 45, 46), (40, 39, 44, 45), (39, 38, 43, 44), (38, 37, 42, 43), (25, 42, 37, 23), (23, 37, 32, 21), (33, 32, 37, 38), (34, 33, 38, 39), (35, 34, 39, 40), (36, 35, 40, 41), (17, 19, 36, 41), (46, 47, 99, 98), (27, 48, 42, 25), (43, 42, 48, 49), (44, 43, 49, 50), (45, 44, 50, 51), (46, 45, 51, 52), (47, 46, 52, 53), (1, 15, 47, 53), (29, 72, 48, 27), (49, 48, 72, 73), (50, 49, 73, 74), (50, 74, 56, 51), (51, 56, 55, 52), (52, 55, 54, 53), (3, 1, 53, 54), (232, 30, 29, 28), (191, 71, 70, 182), (190, 62, 71, 191), (189, 63, 62, 190), (188, 64, 63, 189), (187, 65, 64, 188), (186, 66, 65, 187), (185, 67, 66, 186), (183, 69, 68, 184), (182, 70, 69, 183), (184, 68, 67, 185), (61, 60, 77, 78), (60, 59, 76, 77), (59, 58, 75, 76), (78, 77, 81, 82), (77, 76, 80, 81), (76, 75, 79, 80), (82, 81, 85, 86), (81, 80, 84, 85), (80, 79, 83, 84), (86, 85, 89, 13), (85, 84, 88, 89), (84, 83, 87, 88), (5, 61, 78, 7), (7, 78, 82, 9), (9, 82, 86, 11), (11, 86, 13), (91, 90, 92, 93), (96, 97, 105, 104), (91, 93, 97, 99), (97, 96, 98, 99), (95, 96, 104, 103), (47, 15, 91, 99), (102, 103, 109, 108), (105, 101, 107, 111), (92, 94, 102, 100), (93, 92, 100, 101), (97, 93, 101, 105), (94, 95, 103, 102), (106, 108, 114, 112), (110, 111, 117, 116), (103, 104, 110, 109), (104, 105, 111, 110), (100, 102, 108, 106), (101, 100, 106, 107), (113, 112, 114, 115), (113, 115, 116, 117), (107, 106, 112, 113), (111, 107, 113, 117), (108, 109, 115, 114), (109, 110, 116, 115), (33, 34, 124, 123), (21, 32, 122, 121), (36, 19, 119, 126), (34, 35, 125, 124), (19, 18, 118, 119), (32, 33, 123, 122), (20, 21, 121, 120), (35, 36, 126, 125), (119, 118, 127, 128), (126, 119, 128, 135), (124, 125, 134, 133), (122, 123, 132, 131), (120, 121, 130, 129), (125, 126, 135, 134), (123, 124, 133, 132), (121, 122, 131, 130), (133, 134, 143, 142), (131, 132, 141, 140), (129, 130, 139, 138), (134, 135, 144, 143), (132, 133, 142, 141), (130, 131, 140, 139), (128, 127, 136, 137), (135, 128, 137, 144), (57, 56, 74, 145), (73, 146, 145, 74), (31, 146, 73, 72), (62, 63, 148, 147), (69, 70, 155, 154), (66, 67, 152, 151), (63, 64, 149, 148), (70, 71, 156, 155), (67, 68, 153, 152), (64, 65, 150, 149), (71, 62, 147, 156), (68, 69, 154, 153), (65, 66, 151, 150), (148, 149, 159, 158), (155, 156, 166, 165), (152, 153, 163, 162), (149, 150, 160, 159), (156, 147, 157, 166), (153, 154, 164, 163), (150, 151, 161, 160), (147, 148, 158, 157), (154, 155, 165, 164), (151, 152, 162, 161), (161, 162, 172, 171), (158, 159, 169, 168), (165, 166, 176, 175), (162, 163, 173, 172), (159, 160, 170, 169), (166, 157, 167, 176), (163, 164, 174, 173), (160, 161, 171, 170), (157, 158, 168, 167), (164, 165, 175, 174), (13, 89, 181, 178), (12, 13, 178, 177), (89, 88, 180, 181), (88, 87, 179, 180), (54, 184, 185, 3), (56, 182, 183, 55), (55, 183, 184, 54), (3, 185, 186, 5), (5, 186, 187, 61), (61, 187, 188, 60), (60, 188, 189, 59), (59, 189, 190, 58), (58, 190, 191, 57), (57, 191, 182, 56), (178, 181, 196, 193), (180, 179, 194, 195), (181, 180, 195, 196), (177, 178, 193, 192), (192, 193, 198, 197), (193, 196, 201, 198), (195, 194, 199, 200), (196, 195, 200, 201), (201, 200, 205, 206), (197, 198, 203, 202), (198, 201, 206, 203), (200, 199, 204, 205), (206, 205, 210, 211), (202, 203, 208, 207), (203, 206, 211, 208), (205, 204, 209, 210), (210, 209, 214, 215), (211, 210, 215, 216), (207, 208, 213, 212), (208, 211, 216, 213), (213, 216, 221, 218), (215, 214, 219, 220), (216, 215, 220, 221), (212, 213, 218, 217), (218, 221, 226, 223), (220, 219, 224, 225), (221, 220, 225, 226), (217, 218, 223, 222), (223, 226, 231, 228), (225, 224, 229, 230), (226, 225, 230, 231), (222, 223, 228, 227), (146, 31, 234, 235), (31, 30, 233, 234), (30, 232, 236, 233), (235, 234, 238, 239), (234, 233, 237, 238), (233, 236, 240, 237), (239, 238, 242, 243), (238, 237, 241, 242), (237, 240, 244, 241), (243, 242, 246, 247), (242, 241, 245, 246), (241, 244, 248, 245), (194, 179, 258, 259), (87, 83, 255, 256), (219, 214, 263, 264), (219, 264, 266, 250), (57, 145, 257, 251), (179, 87, 256, 258), (199, 194, 259, 260), (83, 79, 254, 255), (79, 75, 253, 254), (75, 58, 252, 253), (214, 209, 262, 263), (204, 199, 260, 261), (58, 57, 251, 252), (145, 249, 265, 257), (209, 204, 261, 262), (249, 250, 266, 265), (257, 265, 281, 273), (258, 256, 272, 274), (265, 266, 282, 281), (259, 258, 274, 275), (252, 251, 267, 268), (264, 280, 282, 266), (260, 259, 275, 276), (253, 252, 268, 269), (261, 260, 276, 277), (254, 253, 269, 270), (262, 261, 277, 278), (255, 254, 270, 271), (263, 262, 278, 279), (256, 255, 271, 272), (264, 263, 279, 280), (251, 257, 273, 267), (145, 146, 235, 249), (239, 250, 249, 235), (224, 219, 250, 283), (243, 283, 250, 239), (284, 283, 243, 247), (229, 224, 283, 284), (276, 275, 319, 320), (268, 267, 285, 286), (294, 295, 332, 331), (269, 268, 286, 287), (282, 280, 324, 326), (270, 269, 287, 288), (298, 299, 337, 336), (271, 270, 288, 289), (275, 274, 319), (272, 271, 289, 290), (293, 294, 331, 330), (267, 273, 291, 285), (281, 282, 326, 325), (274, 272, 290, 292), (297, 298, 336, 335), (291, 318, 315, 285), (285, 315, 312, 286), (313, 312, 315, 316), (295, 317, 316, 296), (299, 293, 330, 337), (314, 313, 316, 317), (295, 294, 314, 317), (311, 314, 294, 308), (305, 308, 294, 302), (294, 293, 299, 302), (273, 281, 325), (292, 297, 335), (280, 279, 323, 324), (290, 300, 297, 292), (289, 303, 300, 290), (288, 306, 303, 289), (287, 309, 306, 288), (286, 312, 309, 287), (310, 309, 312, 313), (311, 310, 313, 314), (307, 306, 309, 310), (308, 307, 310, 311), (305, 304, 307, 308), (302, 301, 304, 305), (304, 303, 306, 307), (301, 300, 303, 304), (298, 297, 300, 301), (299, 298, 301, 302), (315, 318, 296, 316), (319, 274, 292, 327), (326, 324, 332, 334), (320, 319, 327, 328), (321, 320, 328, 329), (322, 321, 329, 330), (323, 322, 330, 331), (324, 323, 331, 332), (273, 325, 333, 291), (325, 326, 334, 333), (291, 333, 334, 318), (330, 329, 337), (329, 328, 336, 337), (328, 327, 335, 336), (327, 292, 335), (296, 318, 334), (277, 276, 320, 321), (278, 277, 321, 322), (295, 296, 334, 332), (279, 278, 322, 323)])
me_plane.use_remesh_preserve_volume = False
me_plane.use_remesh_preserve_attributes = False
me_plane.use_mirror_vertex_groups = False
me_plane.update()
me_cube = bpy.data.meshes.new('Cube')
me_cube.from_pydata([(0.8554, 0.5872, 0.514), (0.6752, -0.3912, 0.5115), (1.265, 0.5096, 3.426), (0.9962, -0.3907, 3.116), (1.018, 0.1872, 0.6663), (0.0, 0.8651, 0.2754), (0.6466, 0.4358, 1.404), (0.0, -0.5365, 0.08262), (0.6513, -0.6229, 1.404), (1.274, 0.2446, 3.461), (0.0, 0.649, 3.717), (0.0, 0.6253, 1.404), (0.9564, 0.09908, 1.404), (0.0, 8.477e-08, -0.4131), (1.274, 0.456, 2.644), (0.8626, -0.6285, 2.418), (0.0, 0.7633, 2.419), (1.274, 0.183, 2.479), (0.9354, -0.122, 0.6064), (1.269, -0.04129, 3.285), (0.8726, -0.2104, 1.404), (0.0, -0.2759, -0.2471), (1.274, -0.04942, 2.621), (0.6638, 0.7978, 0.2266), (0.07451, -0.5128, 0.07395), (0.5138, 0.4968, 3.752), (0.3795, -0.4816, 3.152), (0.3056, 0.5704, 1.404), (0.3788, -0.7079, 1.404), (0.4019, 0.0841, 3.683), (0.04884, 3.476e-08, -0.4277), (0.3826, -0.711, 2.429), (0.448, 0.6778, 2.448), (0.04017, -0.254, -0.2477), (0.4044, -0.2742, 3.459), (1.272, 0.5738, 2.987), (0.9958, -0.488, 2.861), (0.0, 0.7947, 2.964), (1.425, 0.5428, 2.991), (1.273, -0.09913, 2.957), (0.5116, 0.7682, 2.934), (0.3882, -0.596, 2.863), (0.7445, 0.4942, 0.9505), (0.7551, -0.4711, 0.8015), (0.0, 0.7014, 0.9487), (0.0, -0.6573, 0.7013), (1.366, 0.5689, -0.2895), (1.194, -0.1359, -0.3562), (0.5542, -0.5465, -0.5312), (0.3862, 0.598, 0.934), (0.9522, 0.04723, -2.349), (0.7895, -0.1952, -2.349), (0.8901, 0.5554, -2.349), (1.027, 0.3434, -2.349), (0.6209, 0.6085, -2.349), (0.4873, -0.2492, -2.349), (0.3538, 0.2255, -2.349), (0.3564, -0.05291, -2.349), (0.0948, -0.5052, 0.01021), (0.07486, -0.2481, -0.3006), (0.6789, -0.3844, 0.4186), (0.6676, 0.7968, 0.143), (0.07331, 0.004198, -0.4693), (1.029, 0.1906, 0.5684), (0.8566, 0.5875, 0.421), (0.9359, -0.117, 0.5104), (0.09113, -0.243, -0.3621), (0.671, 0.7832, 0.0703), (1.041, 0.1927, 0.4833), (0.9364, -0.1127, 0.427), (0.1113, -0.4986, -0.05859), (0.6821, -0.3785, 0.3379), (0.09097, 0.007845, -0.5241), (0.8577, 0.5878, 0.3402), (0.1052, -0.2379, -0.4371), (0.6743, 0.7696, -0.002625), (1.052, 0.1953, 0.398), (0.9369, -0.1083, 0.3433), (0.1295, -0.492, -0.1276), (0.6853, -0.3726, 0.2569), (0.09259, 0.0115, -0.5791), (0.8587, 0.5881, 0.2592), (0.9522, 0.04723, -2.46), (0.7895, -0.1952, -2.46), (0.8901, 0.5554, -2.46), (1.027, 0.3434, -2.46), (0.6209, 0.6085, -2.46), (0.4873, -0.2492, -2.46), (0.3538, 0.2255, -2.46), (0.3564, -0.05291, -2.46), (1.036, 0.3469, -2.404), (0.9594, 0.04358, -2.404), (0.7918, -0.205, -2.404), (0.623, 0.626, -2.404), (0.3446, 0.2246, -2.404), (0.3474, -0.05958, -2.404), (0.8963, 0.5681, -2.404), (0.4782, -0.2619, -2.404), (1.031, 0.1519, -2.899), (0.8606, -0.08097, -2.899), (0.9675, 0.635, -2.899), (1.11, 0.4371, -2.899), (0.6916, 0.6556, -2.899), (0.5398, -0.1307, -2.899), (0.4062, 0.3258, -2.899), (0.409, 0.05647, -2.899), (1.112, 0.2605, -3.991), (0.9742, 0.04721, -3.997), (1.057, 0.6821, -3.993), (1.175, 0.5246, -3.988), (0.8196, 0.702, -4.005), (0.7242, 0.01055, -4.01), (0.6016, 0.4308, -4.015), (0.6038, 0.1761, -4.015), (1.087, 0.2871, -4.125), (0.971, 0.09999, -4.132), (1.037, 0.6197, -4.128), (1.141, 0.521, -4.121), (0.8175, 0.6389, -4.142), (0.7225, 0.07519, -4.148), (0.6473, 0.4454, -4.153), (0.6491, 0.2155, -4.153), (1.139, 0.2505, -4.263), (0.9972, 0.009624, -4.26), (1.084, 0.7297, -4.285), (1.204, 0.5478, -4.273), (0.8423, 0.7561, -4.292), (0.7369, -0.03427, -4.274), (0.6141, 0.439, -4.295), (0.6164, 0.1535, -4.282), (1.117, 0.2747, -4.39), (0.9942, 0.0792, -4.385), (1.066, 0.6279, -4.419), (1.174, 0.5178, -4.404), (0.8402, 0.6529, -4.43), (0.7779, 0.04894, -4.392), (0.6554, 0.4337, -4.435), (0.6573, 0.1968, -4.417), (1.195, 0.2796, -4.477), (1.039, 0.04758, -4.432), (1.137, 0.7445, -4.625), (1.213, 0.5595, -4.557), (0.8833, 0.7746, -4.642), (0.7457, -0.004538, -4.434), (0.6227, 0.4398, -4.57), (0.6252, 0.1753, -4.489), (1.151, 0.2729, -4.556), (1.019, 0.06973, -4.517), (1.098, 0.6477, -4.668), (1.158, 0.5202, -4.626), (0.8641, 0.6721, -4.69), (0.7798, 0.03168, -4.519), (0.6572, 0.4223, -4.638), (0.6593, 0.1844, -4.565), (1.133, 0.1457, -4.562), (1.019, 0.1277, -4.542), (1.044, 0.6335, -4.683), (1.133, 0.4249, -4.646), (0.8088, 0.6467, -4.704), (0.7798, 0.1277, -4.543), (0.676, 0.4223, -4.663), (0.6593, 0.1277, -4.576), (1.136, 0.1362, -5.064), (1.117, -0.0006116, -4.609), (1.044, 0.6335, -5.064), (1.133, 0.4249, -5.064), (0.8088, 0.6467, -5.064), (0.6812, -0.0006116, -4.622), (0.676, 0.4223, -5.064), (0.6557, 0.1362, -5.064), (1.102, -0.8714, -4.924), (1.019, -0.9171, -4.896), (0.7798, -0.9171, -4.897), (0.6931, -0.8683, -4.934), (1.105, -0.8869, -5.064), (1.02, -0.9492, -5.064), (0.7781, -0.9492, -5.064), (0.69, -0.8838, -5.064), (1.019, -0.0006116, -4.562), (0.6557, 0.005955, -5.064), (1.136, 0.005955, -5.064), (0.7798, -0.0006116, -4.563), (1.019, -0.6947, -4.818), (1.131, -0.6985, -5.064), (0.6593, -0.6947, -4.866), (1.133, -0.6947, -4.856), (0.6557, -0.6985, -5.064), (0.7798, -0.6947, -4.819), (1.107, 0.1633, -5.102), (1.026, 0.6, -5.102), (1.102, 0.4222, -5.102), (0.8215, 0.6132, -5.102), (0.7093, 0.4199, -5.102), (0.6948, 0.1633, -5.102), (1.111, 0.08908, -5.104), (0.6809, 0.08908, -5.104), (1.083, -0.8529, -5.104), (1.008, -0.9118, -5.104), (0.7905, -0.9118, -5.104), (0.7124, -0.8499, -5.104), (0.6809, -0.03094, -5.104), (1.111, -0.03094, -5.104), (1.111, -0.6802, -5.104), (0.6809, -0.6802, -5.104), (0.6593, -0.2476, -4.726), (1.133, -0.2476, -4.716), (0.6557, -0.2447, -5.064), (0.7798, -0.2476, -4.679), (1.019, -0.2476, -4.677), (1.136, -0.2447, -5.064), (0.6809, -0.2619, -5.104), (1.111, -0.2619, -5.104), (1.142, 0.1277, -4.822), (1.133, 0.4249, -4.858), (0.8088, 0.6467, -4.889), (0.676, 0.4223, -4.864), (0.649, 0.1277, -4.827), (1.044, 0.6335, -4.879), (1.102, -0.8803, -4.981), (1.019, -0.9798, -4.976), (0.6931, -0.8772, -4.986), (0.7798, -0.9798, -4.977), (1.142, -0.0006116, -4.817), (0.649, -0.0006116, -4.822), (1.133, -0.6947, -4.955), (0.6593, -0.6947, -4.96), (0.649, -0.2476, -4.871), (1.142, -0.2476, -4.866), (1.027, 0.2325, -4.587), (0.9664, 0.2228, -4.576), (0.9798, 0.4931, -4.651), (1.028, 0.3817, -4.631), (0.8543, 0.5002, -4.662), (0.8388, 0.2228, -4.577), (0.7834, 0.3803, -4.641), (0.7744, 0.2228, -4.594), (0.8993, 0.2325, -3.669), (0.8382, 0.2228, -3.658), (0.8516, 0.4931, -3.733), (0.8995, 0.3817, -3.714), (0.7261, 0.5002, -3.745), (0.7107, 0.2228, -3.659), (0.6552, 0.3803, -3.723), (0.6462, 0.2228, -3.676), (1.359, 0.5575, 2.989), (1.352, 0.4952, 3.395), (1.361, 0.2436, 3.422), (2.242, 0.4427, 2.87), (1.361, 0.1851, 2.505), (1.361, 0.4443, 2.661), (1.355, -0.02779, 3.27), (1.36, -0.03551, 2.639), (1.359, -0.0827, 2.959), (1.422, 0.4778, 3.37), (1.427, 0.2427, 3.393), (1.427, 0.187, 2.528), (1.427, 0.4338, 2.677), (1.422, -0.01572, 3.257), (1.427, -0.02307, 2.656), (1.426, -0.068, 2.96), (2.237, 0.4178, 3.161), (2.244, 0.2392, 3.214), (2.326, 0.4429, 2.859), (2.244, 0.1977, 2.552), (2.244, 0.3817, 2.663), (2.24, 0.04656, 3.096), (2.243, 0.04108, 2.648), (2.243, 0.007584, 2.875), (2.287, 0.4428, 2.859), (2.282, 0.4179, 3.15), (2.288, 0.2393, 3.203), (2.675, 0.4344, 2.861), (2.288, 0.1978, 2.541), (2.288, 0.3818, 2.652), (2.284, 0.04667, 3.085), (2.288, 0.04119, 2.637), (2.287, 0.007693, 2.864), (2.321, 0.418, 3.15), (2.327, 0.2394, 3.203), (3.436, 0.3621, 2.82), (2.327, 0.1979, 2.541), (2.327, 0.3819, 2.653), (2.323, 0.04677, 3.085), (2.327, 0.04129, 2.637), (2.326, 0.00779, 2.864), (2.671, 0.4106, 3.14), (2.677, 0.2396, 3.191), (3.475, 0.3622, 2.82), (2.677, 0.1998, 2.557), (2.677, 0.376, 2.664), (2.673, 0.05506, 3.078), (2.676, 0.04981, 2.649), (2.676, 0.01774, 2.866), (3.433, 0.3466, 3.0), (3.437, 0.2358, 3.033), (3.514, 0.3623, 2.82), (3.437, 0.21, 2.623), (3.437, 0.3242, 2.692), (3.435, 0.1162, 2.96), (3.437, 0.1128, 2.682), (3.437, 0.09206, 2.823), (3.472, 0.3467, 3.001), (3.476, 0.2359, 3.034), (3.476, 0.2101, 2.623), (3.476, 0.3243, 2.692), (3.474, 0.1163, 2.96), (3.476, 0.1129, 2.682), (3.476, 0.09216, 2.823), (3.511, 0.3468, 3.001), (3.515, 0.236, 3.034), (3.515, 0.2102, 2.623), (3.515, 0.3244, 2.692), (3.513, 0.1164, 2.96), (3.515, 0.113, 2.682), (3.515, 0.09225, 2.823), (3.531, 0.3444, 2.899), (3.529, 0.3288, 2.954), (3.531, 0.2299, 2.981), (3.531, 0.2292, 2.819), (3.531, 0.3191, 2.841), (3.53, 0.1394, 2.954), (3.531, 0.1378, 2.84), (3.531, 0.1147, 2.896), (1.838, 0.3023, 2.889), (1.837, 0.2924, 2.924), (1.839, 0.2301, 2.941), (1.839, 0.2297, 2.839), (1.839, 0.2863, 2.853), (1.838, 0.173, 2.924), (1.839, 0.1721, 2.852), (1.839, 0.1575, 2.887), (3.562, 0.3444, 2.899), (3.56, 0.3288, 2.954), (3.563, 0.2299, 2.981), (3.563, 0.2292, 2.819), (3.563, 0.3191, 2.841), (3.561, 0.1394, 2.954), (3.563, 0.1378, 2.84), (3.563, 0.1147, 2.896), (3.594, 0.3444, 2.899), (3.592, 0.3288, 2.954), (3.594, 0.2299, 2.981), (3.594, 0.2292, 2.819), (3.594, 0.3191, 2.841), (3.593, 0.1394, 2.954), (3.594, 0.1378, 2.84), (3.594, 0.1147, 2.896), (3.631, 0.3444, 2.899), (3.629, 0.3288, 2.954), (3.631, 0.2299, 2.981), (3.631, 0.2292, 2.819), (3.631, 0.3191, 2.841), (3.63, 0.1394, 2.954), (3.631, 0.1378, 2.84), (3.631, 0.1147, 2.896), (3.697, 0.3932, 2.899), (3.695, 0.3563, 2.957), (3.698, 0.2297, 2.991), (3.698, 0.2287, 2.799), (3.698, 0.3601, 2.815), (3.696, 0.09734, 2.976), (3.698, 0.0951, 2.813), (3.698, 0.06139, 2.896), (4.016, 0.3932, 2.899), (4.013, 0.3663, 2.956), (4.017, 0.2297, 2.994), (4.017, 0.2287, 2.813), (4.017, 0.3601, 2.815), (4.015, 0.09734, 2.966), (4.017, 0.0951, 2.813), (4.017, 0.06139, 2.896), (4.112, 0.3838, 2.899), (4.116, 0.3602, 2.949), (4.138, 0.2298, 2.979), (4.138, 0.2289, 2.81), (4.119, 0.349, 2.818), (4.119, 0.1101, 2.962), (4.12, 0.1082, 2.813), (4.114, 0.07716, 2.896), (3.955, 0.2297, 2.998), (3.944, 0.0955, 2.962), (3.951, 0.3683, 2.958), (3.955, 0.3618, 2.814), (3.954, 0.3955, 2.899), (3.955, 0.2287, 2.817), (3.955, 0.09323, 2.812), (3.958, 0.05333, 2.891), (3.832, -0.02289, 2.897), (3.854, -0.01237, 2.866), (3.851, -0.0127, 2.923), (3.925, 0.03449, 2.93), (3.923, 0.03532, 2.865), (3.938, 0.02626, 2.899), (3.824, 0.09461, 2.979), (3.825, 0.3999, 2.899), (3.826, 0.0923, 2.81), (3.826, 0.2311, 2.997), (3.823, 0.3722, 2.96), (3.826, 0.3655, 2.812), (3.826, 0.2301, 2.815), (3.889, 0.008858, 2.941), (3.89, 0.00848, 2.854), (3.877, -0.06591, 2.897), (3.881, -0.04569, 2.862), (3.879, -0.04673, 2.927), (3.935, 0.02295, 2.934), (3.932, 0.02333, 2.861), (3.951, 0.01769, 2.899), (3.903, -0.01554, 2.947), (3.904, -0.01557, 2.849), (4.006, -0.1267, 2.898), (3.915, -0.08799, 2.897), (3.908, -0.0686, 2.866), (3.907, -0.06997, 2.924), (3.948, 0.0003019, 2.93), (3.946, 0.0002053, 2.865), (3.963, -0.00116, 2.899), (3.928, -0.03926, 2.942), (3.929, -0.03898, 2.855), (4.044, -0.1359, 2.898), (3.993, -0.1104, 2.867), (3.992, -0.1122, 2.924), (4.01, -0.03268, 2.93), (4.008, -0.03337, 2.866), (4.025, -0.02956, 2.899), (4.003, -0.07645, 2.942), (4.004, -0.07578, 2.855), (4.076, -0.1351, 2.898), (4.029, -0.1203, 2.866), (4.028, -0.1224, 2.926), (4.038, -0.03785, 2.932), (4.036, -0.03877, 2.865), (4.053, -0.03294, 2.9), (4.035, -0.08404, 2.944), (4.037, -0.08322, 2.854), (4.167, -0.1313, 2.899), (4.06, -0.1224, 2.867), (4.059, -0.1245, 2.925), (4.057, -0.04294, 2.931), (4.055, -0.04407, 2.866), (4.07, -0.03629, 2.9), (4.061, -0.0871, 2.943), (4.062, -0.08616, 2.856), (4.185, -0.114, 2.899), (4.15, -0.1185, 2.868), (4.15, -0.1207, 2.925), (4.148, -0.03908, 2.931), (4.146, -0.04021, 2.867), (4.161, -0.03243, 2.9), (4.152, -0.08324, 2.943), (4.153, -0.0823, 2.856), (4.174, -0.1055, 2.878), (4.173, -0.1069, 2.917), (4.172, -0.05204, 2.921), (4.171, -0.0528, 2.877), (4.181, -0.04756, 2.9), (4.175, -0.08174, 2.929), (4.175, -0.08111, 2.87), (4.186, -0.08046, 2.899), (4.138, 0.2282, 2.904), (3.531, 0.1846, 2.968), (3.531, 0.1835, 2.83), (1.838, 0.2016, 2.932), (1.839, 0.2009, 2.845), (3.562, 0.1846, 2.968), (3.563, 0.1835, 2.83), (3.594, 0.1846, 2.968), (3.594, 0.1835, 2.83), (3.63, 0.1846, 2.968), (3.631, 0.1835, 2.83), (3.697, 0.1635, 2.984), (3.698, 0.1619, 2.806), (4.016, 0.1635, 2.99), (4.017, 0.1619, 2.808), (4.133, 0.1734, 2.978), (4.134, 0.172, 2.809), (3.955, 0.1609, 2.814), (3.954, 0.1626, 2.99), (3.825, 0.1629, 2.99), (3.826, 0.1612, 2.813), (4.134, 0.1573, 2.9), (3.53, 0.2794, 2.967), (3.531, 0.2742, 2.83), (1.838, 0.2613, 2.932), (1.839, 0.258, 2.846), (3.562, 0.2794, 2.967), (3.563, 0.2742, 2.83), (3.593, 0.2794, 2.967), (3.594, 0.2742, 2.83), (3.63, 0.2794, 2.967), (3.631, 0.2742, 2.83), (3.696, 0.296, 2.983), (3.698, 0.2944, 2.807), (4.015, 0.296, 2.989), (4.017, 0.2944, 2.809), (4.138, 0.2948, 2.976), (4.139, 0.2943, 2.81), (3.955, 0.2952, 2.815), (3.953, 0.297, 2.99), (3.824, 0.2997, 2.99), (3.826, 0.2978, 2.814), (4.139, 0.3097, 2.901), (4.204, 0.1377, 2.956), (4.193, 0.1007, 2.952), (4.204, 0.1439, 2.826), (4.194, 0.09736, 2.824), (4.19, 0.08383, 2.891), (4.204, 0.1491, 2.895), (4.208, 0.2305, 2.897), (4.208, 0.2139, 2.965), (4.208, 0.2167, 2.824), (4.205, 0.1595, 2.897), (4.205, 0.1783, 2.964), (4.206, 0.1764, 2.825), (4.204, 0.2918, 2.967), (4.207, 0.2538, 2.967), (4.205, 0.2966, 2.821), (4.207, 0.2584, 2.821), (4.207, 0.236, 2.894), (4.204, 0.3146, 2.893), (4.164, 0.381, 2.89), (4.167, 0.3622, 2.939), (4.17, 0.3645, 2.832), (4.183, 0.3229, 2.891), (4.182, 0.3275, 2.942), (4.183, 0.3264, 2.83), (4.343, 0.1377, 2.934), (4.333, 0.1007, 2.932), (4.344, 0.1439, 2.839), (4.334, 0.09736, 2.838), (4.329, 0.08383, 2.887), (4.344, 0.1491, 2.89), (4.358, 0.1377, 2.934), (4.348, 0.1007, 2.932), (4.359, 0.1439, 2.839), (4.349, 0.09736, 2.838), (4.344, 0.08383, 2.887), (4.359, 0.1491, 2.89), (4.372, 0.1377, 2.934), (4.361, 0.1007, 2.932), (4.372, 0.1439, 2.839), (4.362, 0.09736, 2.838), (4.358, 0.08383, 2.887), (4.372, 0.1491, 2.89), (4.488, 0.1377, 2.914), (4.477, 0.1007, 2.912), (4.488, 0.1439, 2.845), (4.478, 0.09736, 2.844), (4.474, 0.08383, 2.88), (4.488, 0.1491, 2.882), (4.506, 0.1377, 2.914), (4.495, 0.1007, 2.912), (4.506, 0.1439, 2.845), (4.496, 0.09736, 2.844), (4.492, 0.08383, 2.88), (4.506, 0.1491, 2.882), (4.522, 0.1377, 2.914), (4.511, 0.1007, 2.912), (4.523, 0.1439, 2.845), (4.513, 0.09736, 2.844), (4.508, 0.08383, 2.88), (4.522, 0.1491, 2.882), (4.578, 0.1377, 2.914), (4.577, 0.1007, 2.912), (4.579, 0.1439, 2.845), (4.578, 0.09736, 2.844), (4.576, 0.08744, 2.88), (4.579, 0.1462, 2.882), (4.591, 0.1285, 2.903), (4.591, 0.1095, 2.902), (4.591, 0.1317, 2.867), (4.591, 0.1078, 2.867), (4.589, 0.1008, 2.885), (4.591, 0.1343, 2.886), (4.359, 0.2305, 2.889), (4.359, 0.2139, 2.937), (4.359, 0.2167, 2.838), (4.356, 0.1595, 2.889), (4.356, 0.1783, 2.936), (4.356, 0.1764, 2.839), (4.372, 0.2305, 2.889), (4.372, 0.2139, 2.937), (4.372, 0.2167, 2.838), (4.369, 0.1595, 2.889), (4.369, 0.1783, 2.936), (4.369, 0.1764, 2.839), (4.385, 0.2305, 2.889), (4.385, 0.2139, 2.937), (4.386, 0.2167, 2.838), (4.382, 0.1595, 2.889), (4.382, 0.1783, 2.936), (4.383, 0.1764, 2.839), (4.494, 0.2305, 2.881), (4.494, 0.2139, 2.916), (4.494, 0.2167, 2.844), (4.491, 0.1595, 2.881), (4.49, 0.1783, 2.916), (4.491, 0.1764, 2.844), (4.509, 0.2305, 2.881), (4.509, 0.2139, 2.916), (4.51, 0.2167, 2.844), (4.507, 0.1595, 2.881), (4.506, 0.1783, 2.916), (4.507, 0.1764, 2.844), (4.528, 0.2305, 2.881), (4.528, 0.2139, 2.916), (4.528, 0.2167, 2.844), (4.525, 0.1595, 2.881), (4.524, 0.1783, 2.916), (4.525, 0.1764, 2.844), (4.595, 0.2262, 2.881), (4.595, 0.2139, 2.916), (4.595, 0.2167, 2.844), (4.592, 0.1631, 2.881), (4.591, 0.1783, 2.916), (4.592, 0.1764, 2.844), (4.608, 0.2167, 2.888), (4.608, 0.2068, 2.91), (4.608, 0.2084, 2.866), (4.606, 0.174, 2.889), (4.606, 0.1853, 2.909), (4.607, 0.1841, 2.866), (4.339, 0.2918, 2.939), (4.342, 0.2538, 2.939), (4.34, 0.2966, 2.837), (4.342, 0.2584, 2.837), (4.342, 0.236, 2.888), (4.34, 0.3133, 2.887), (4.353, 0.2918, 2.939), (4.356, 0.2538, 2.939), (4.354, 0.2966, 2.837), (4.356, 0.2584, 2.837), (4.356, 0.236, 2.888), (4.354, 0.3133, 2.887), (4.367, 0.2918, 2.939), (4.37, 0.2538, 2.939), (4.368, 0.2966, 2.837), (4.37, 0.2584, 2.837), (4.37, 0.236, 2.888), (4.367, 0.3133, 2.887), (4.47, 0.2918, 2.914), (4.474, 0.2538, 2.914), (4.471, 0.2966, 2.844), (4.474, 0.2584, 2.844), (4.474, 0.236, 2.879), (4.471, 0.3133, 2.878), (4.486, 0.2918, 2.914), (4.489, 0.2538, 2.914), (4.487, 0.2966, 2.844), (4.489, 0.2584, 2.844), (4.489, 0.236, 2.879), (4.487, 0.3133, 2.878), (4.504, 0.2918, 2.914), (4.508, 0.2538, 2.914), (4.505, 0.2966, 2.844), (4.508, 0.2584, 2.844), (4.508, 0.236, 2.879), (4.505, 0.3133, 2.878), (4.569, 0.2918, 2.914), (4.573, 0.2538, 2.914), (4.57, 0.2966, 2.844), (4.573, 0.2584, 2.844), (4.573, 0.2389, 2.879), (4.57, 0.309, 2.878), (4.583, 0.286, 2.906), (4.585, 0.2616, 2.906), (4.583, 0.2892, 2.861), (4.585, 0.2646, 2.861), (4.585, 0.2501, 2.883), (4.583, 0.2985, 2.883), (4.269, 0.3896, 2.882), (4.272, 0.3708, 2.917), (4.275, 0.3712, 2.84), (4.287, 0.327, 2.883), (4.286, 0.3361, 2.92), (4.288, 0.336, 2.841), (4.286, 0.3896, 2.882), (4.289, 0.3708, 2.917), (4.292, 0.3712, 2.84), (4.304, 0.327, 2.883), (4.303, 0.3361, 2.92), (4.305, 0.336, 2.841), (4.304, 0.3896, 2.882), (4.307, 0.3708, 2.917), (4.31, 0.3712, 2.84), (4.323, 0.327, 2.883), (4.322, 0.3361, 2.92), (4.323, 0.336, 2.841), (4.359, 0.3896, 2.877), (4.363, 0.3708, 2.905), (4.365, 0.3712, 2.844), (4.378, 0.327, 2.877), (4.377, 0.3361, 2.908), (4.378, 0.336, 2.844), (4.375, 0.3896, 2.877), (4.378, 0.3708, 2.905), (4.381, 0.3712, 2.844), (4.393, 0.327, 2.877), (4.392, 0.3361, 2.908), (4.394, 0.336, 2.844), (4.388, 0.3896, 2.877), (4.391, 0.3708, 2.905), (4.394, 0.3712, 2.844), (4.406, 0.327, 2.877), (4.405, 0.3361, 2.908), (4.407, 0.336, 2.844), (4.46, 0.3852, 2.877), (4.463, 0.3708, 2.905), (4.466, 0.3712, 2.844), (4.469, 0.327, 2.877), (4.468, 0.3361, 2.908), (4.469, 0.336, 2.844), (4.481, 0.3739, 2.882), (4.483, 0.3653, 2.897), (4.482, 0.3644, 2.864), (4.482, 0.3375, 2.883), (4.481, 0.3447, 2.9), (4.482, 0.345, 2.865), (0.0, 0.5433, 3.609), (0.3614, -0.4696, 3.102), (0.0, -0.5412, 3.107), (0.3607, -0.6723, 1.537), (0.0, -0.7485, 1.537), (0.0, -0.7354, 2.453), (0.03676, -0.3486, 3.373), (0.0, -0.6381, 2.84), (0.3641, -0.6751, 2.455), (0.3708, -0.2904, 3.372), (0.3691, -0.5721, 2.844), (0.0, -0.5459, 0.3526), (0.3834, -0.5086, 0.5524), (0.5162, 0.4977, 3.629), (0.368, 0.03719, 3.578), (0.7945, 0.4168, 3.526), (0.6544, -0.3734, 3.05), (0.6538, -0.5472, 1.632), (0.6711, -0.5604, 2.464), (0.6604, -9.114e-05, 3.48), (0.6631, -0.1794, 3.271), (0.6614, -0.4928, 2.815), (0.6455, -0.3207, 0.5664), (0.0, 0.5997, 3.952), (0.07302, -0.3486, 3.716), (0.3708, -0.2904, 3.715), (0.387, 0.3731, 3.972), (0.4448, 0.03719, 3.921), (0.1198, -0.4084, 3.486), (0.0, 0.7464, 3.797), (0.4532, -0.3154, 3.492), (0.5452, 0.5153, 3.783), (0.4961, -0.03463, 3.612), (1.013, 0.8917, -0.2286), (0.5757, 1.043, -0.2489), (1.026, -0.4601, -0.4106), (0.3685, -0.6149, 0.7028), (1.013, 0.128, 0.9007), (0.8919, -0.17, 0.8461), (0.0, 1.133, -0.2418)], [], [(39, 19, 3, 36), (32, 27, 11, 16), (49, 23, 5, 44), (731, 732, 737, 733), (726, 736, 739, 728), (47, 20, 8, 753), (751, 6, 12, 46), (19, 39, 252, 250), (721, 730, 740, 735), (726, 721, 735, 736), (23, 30, 13, 5), (33, 24, 7, 21), (6, 14, 17, 12), (727, 719, 734, 738), (40, 32, 16, 37), (20, 22, 15, 8), (12, 17, 22, 20), (30, 33, 21, 13), (46, 12, 20, 47), (14, 35, 244, 249), (9, 29, 34, 19), (80, 75, 54, 56), (35, 14, 32, 40), (8, 15, 31, 28), (79, 78, 55, 51), (78, 74, 57, 55), (2, 25, 29, 9), (19, 34, 26, 3), (36, 3, 26, 41), (753, 8, 28, 48), (42, 0, 23, 49), (14, 6, 27, 32), (15, 36, 41, 31), (2, 35, 40, 25), (35, 2, 245, 244), (25, 40, 37, 10), (39, 22, 251, 252), (25, 10, 718, 731), (22, 39, 36, 15), (6, 751, 752, 27), (1, 43, 754, 24), (4, 755, 756, 18), (0, 42, 755, 4), (18, 756, 43, 1), (24, 754, 45, 7), (27, 752, 757, 11), (94, 93, 86, 88), (91, 92, 83, 82), (90, 91, 82, 85), (74, 80, 56, 57), (81, 76, 53, 52), (76, 77, 50, 53), (75, 81, 52, 54), (77, 79, 51, 50), (18, 1, 60, 65), (23, 0, 64, 61), (4, 18, 65, 63), (0, 4, 63, 64), (33, 30, 62, 59), (24, 33, 59, 58), (1, 24, 58, 60), (30, 23, 61, 62), (65, 60, 71, 69), (61, 64, 73, 67), (63, 65, 69, 68), (64, 63, 68, 73), (59, 62, 72, 66), (58, 59, 66, 70), (60, 58, 70, 71), (62, 61, 67, 72), (69, 71, 79, 77), (67, 73, 81, 75), (68, 69, 77, 76), (73, 68, 76, 81), (66, 72, 80, 74), (70, 66, 74, 78), (71, 70, 78, 79), (72, 67, 75, 80), (82, 83, 99, 98), (85, 82, 98, 101), (83, 87, 103, 99), (95, 94, 88, 89), (93, 96, 84, 86), (96, 90, 85, 84), (97, 95, 89, 87), (92, 97, 87, 83), (51, 55, 97, 92), (55, 57, 95, 97), (52, 53, 90, 96), (54, 52, 96, 93), (57, 56, 94, 95), (53, 50, 91, 90), (50, 51, 92, 91), (56, 54, 93, 94), (103, 105, 113, 111), (100, 101, 109, 108), (102, 100, 108, 110), (88, 86, 102, 104), (89, 88, 104, 105), (86, 84, 100, 102), (84, 85, 101, 100), (87, 89, 105, 103), (109, 106, 114, 117), (107, 111, 119, 115), (111, 113, 121, 119), (99, 103, 111, 107), (101, 98, 106, 109), (98, 99, 107, 106), (104, 102, 110, 112), (105, 104, 112, 113), (119, 121, 129, 127), (116, 117, 125, 124), (118, 116, 124, 126), (106, 107, 115, 114), (112, 110, 118, 120), (113, 112, 120, 121), (110, 108, 116, 118), (108, 109, 117, 116), (126, 124, 132, 134), (129, 128, 136, 137), (128, 126, 134, 136), (115, 119, 127, 123), (117, 114, 122, 125), (114, 115, 123, 122), (120, 118, 126, 128), (121, 120, 128, 129), (130, 131, 139, 138), (133, 130, 138, 141), (131, 135, 143, 139), (124, 125, 133, 132), (127, 129, 137, 135), (123, 127, 135, 131), (125, 122, 130, 133), (122, 123, 131, 130), (141, 138, 146, 149), (139, 143, 151, 147), (143, 145, 153, 151), (136, 134, 142, 144), (137, 136, 144, 145), (134, 132, 140, 142), (132, 133, 141, 140), (135, 137, 145, 143), (138, 139, 147, 146), (144, 142, 150, 152), (145, 144, 152, 153), (142, 140, 148, 150), (140, 141, 149, 148), (213, 212, 162, 165), (225, 186, 177, 220), (215, 214, 166, 168), (216, 215, 168, 169), (217, 164, 166, 214), (217, 213, 165, 164), (224, 185, 170, 218), (185, 182, 171, 170), (209, 183, 202, 211), (169, 168, 192, 193), (162, 169, 193, 188), (218, 219, 175, 174), (221, 220, 177, 176), (219, 221, 176, 175), (177, 186, 203, 199), (187, 184, 173, 172), (182, 187, 172, 171), (155, 159, 181, 178), (159, 161, 167, 181), (175, 176, 198, 197), (154, 155, 178, 163), (212, 154, 163, 222), (216, 169, 179, 223), (208, 207, 187, 182), (207, 204, 184, 187), (183, 174, 196, 202), (205, 208, 182, 185), (227, 205, 185, 224), (226, 206, 186, 225), (190, 188, 193, 192), (189, 190, 192, 191), (166, 164, 189, 191), (164, 165, 190, 189), (165, 162, 188, 190), (168, 166, 191, 192), (195, 194, 201, 200), (210, 211, 202, 203), (206, 179, 200, 210), (169, 162, 194, 195), (176, 177, 199, 198), (179, 169, 195, 200), (162, 180, 201, 194), (174, 175, 197, 196), (203, 202, 196, 197, 198, 199), (186, 206, 210, 203), (200, 201, 211, 210), (223, 179, 206, 226), (222, 163, 205, 227), (163, 178, 208, 205), (181, 167, 204, 207), (178, 181, 207, 208), (180, 209, 211, 201), (180, 222, 227, 209), (167, 223, 226, 204), (204, 226, 225, 184), (209, 227, 224, 183), (161, 216, 223, 167), (162, 212, 222, 180), (171, 172, 221, 219), (172, 173, 220, 221), (170, 171, 219, 218), (183, 224, 218, 174), (156, 157, 213, 217), (156, 217, 214, 158), (161, 160, 215, 216), (160, 158, 214, 215), (184, 225, 220, 173), (157, 154, 212, 213), (161, 159, 233, 235), (159, 155, 229, 233), (154, 157, 231, 228), (155, 154, 228, 229), (158, 160, 234, 232), (160, 161, 235, 234), (158, 232, 230, 156), (157, 156, 230, 231), (231, 230, 238, 239), (235, 233, 241, 243), (233, 229, 237, 241), (228, 231, 239, 236), (229, 228, 236, 237), (232, 234, 242, 240), (234, 235, 243, 242), (232, 240, 238, 230), (250, 252, 259, 257), (244, 245, 253, 38), (246, 250, 257, 254), (252, 251, 258, 259), (17, 14, 249, 248), (22, 17, 248, 251), (2, 9, 246, 245), (9, 19, 250, 246), (38, 253, 260, 247), (254, 257, 265, 261), (259, 258, 266, 267), (253, 254, 261, 260), (249, 244, 38, 256), (251, 248, 255, 258), (248, 249, 256, 255), (245, 246, 254, 253), (260, 261, 270, 269), (263, 264, 273, 272), (266, 263, 272, 275), (264, 247, 268, 273), (257, 259, 267, 265), (256, 38, 247, 264), (258, 255, 263, 266), (255, 256, 264, 263), (275, 272, 280, 283), (273, 268, 262, 281), (274, 276, 284, 282), (268, 269, 277, 262), (267, 266, 275, 276), (261, 265, 274, 270), (247, 260, 269, 268), (265, 267, 276, 274), (282, 284, 292, 290), (262, 277, 285, 271), (278, 282, 290, 286), (284, 283, 291, 292), (272, 273, 281, 280), (269, 270, 278, 277), (276, 275, 283, 284), (270, 274, 282, 278), (286, 290, 298, 294), (292, 291, 299, 300), (285, 286, 294, 293), (288, 289, 297, 296), (281, 262, 271, 289), (283, 280, 288, 291), (280, 281, 289, 288), (277, 278, 286, 285), (296, 297, 304, 303), (299, 296, 303, 306), (297, 279, 287, 304), (298, 300, 307, 305), (271, 285, 293, 279), (290, 292, 300, 298), (289, 271, 279, 297), (291, 288, 296, 299), (304, 287, 295, 311), (305, 307, 314, 312), (287, 301, 308, 295), (302, 305, 312, 309), (293, 294, 302, 301), (300, 299, 306, 307), (294, 298, 305, 302), (279, 293, 301, 287), (306, 303, 310, 313), (303, 304, 311, 310), (301, 302, 309, 308), (307, 306, 313, 314), (320, 328, 330, 322), (322, 330, 329, 321), (460, 462, 328, 320), (481, 483, 325, 317), (319, 327, 323, 315), (461, 321, 329, 463), (482, 318, 326, 484), (315, 323, 324, 316), (322, 338, 336, 320), (321, 337, 338, 322), (460, 464, 333, 317), (481, 485, 332, 316), (315, 331, 335, 319), (461, 318, 334, 465), (482, 319, 335, 486), (316, 332, 331, 315), (338, 346, 344, 336), (337, 345, 346, 338), (464, 466, 341, 333), (485, 487, 340, 332), (331, 339, 343, 335), (465, 334, 342, 467), (486, 335, 343, 488), (332, 340, 339, 331), (488, 343, 351, 490), (340, 348, 347, 339), (346, 354, 352, 344), (345, 353, 354, 346), (466, 468, 349, 341), (487, 489, 348, 340), (339, 347, 351, 343), (467, 342, 350, 469), (347, 355, 359, 351), (469, 350, 358, 471), (490, 351, 359, 492), (348, 356, 355, 347), (354, 362, 360, 352), (353, 361, 362, 354), (468, 470, 357, 349), (489, 491, 356, 348), (477, 472, 365, 379), (498, 493, 364, 381), (383, 363, 367, 382), (476, 384, 366, 473), (497, 382, 367, 494), (381, 364, 363, 383), (386, 370, 368, 380), (385, 369, 370, 386), (370, 378, 376, 368), (369, 377, 378, 370), (472, 474, 373, 365), (493, 495, 372, 364), (363, 371, 375, 367), (473, 366, 374, 475), (494, 367, 375, 496), (364, 372, 371, 363), (385, 386, 392, 391), (393, 360, 389, 400), (397, 381, 383, 394), (500, 398, 382, 497), (479, 399, 384, 476), (394, 383, 382, 398), (499, 498, 381, 397), (478, 477, 379, 396), (390, 400, 408, 405), (389, 387, 402, 404), (395, 385, 391, 401), (386, 380, 390, 392), (360, 362, 387, 389), (362, 361, 388, 387), (361, 395, 401, 388), (388, 401, 409, 403), (391, 392, 407, 406), (470, 478, 396, 357), (491, 499, 397, 356), (355, 394, 398, 359), (471, 358, 399, 479), (492, 359, 398, 500), (356, 397, 394, 355), (380, 393, 400, 390), (405, 408, 417, 414), (402, 403, 412, 411), (408, 404, 413, 417), (407, 405, 414, 416), (392, 390, 405, 407), (400, 389, 404, 408), (387, 388, 403, 402), (401, 391, 406, 409), (417, 413, 421, 425), (416, 414, 422, 424), (418, 415, 423, 426), (413, 411, 410, 421), (406, 407, 416, 415), (403, 409, 418, 412), (404, 402, 411, 413), (409, 406, 415, 418), (421, 410, 419, 429), (420, 426, 434, 428), (423, 424, 432, 431), (422, 425, 433, 430), (411, 412, 420, 410), (414, 417, 425, 422), (415, 416, 424, 423), (412, 418, 426, 420), (431, 432, 440, 439), (430, 433, 441, 438), (419, 428, 436, 427), (433, 429, 437, 441), (426, 423, 431, 434), (424, 422, 430, 432), (425, 421, 429, 433), (410, 420, 428, 419), (427, 436, 444, 435), (441, 437, 445, 449), (440, 438, 446, 448), (442, 439, 447, 450), (428, 434, 442, 436), (429, 419, 427, 437), (434, 431, 439, 442), (432, 430, 438, 440), (448, 446, 453, 455), (450, 447, 454, 457), (445, 435, 443, 452), (444, 450, 457, 451), (438, 441, 449, 446), (439, 440, 448, 447), (436, 442, 450, 444), (437, 427, 435, 445), (457, 454, 455, 458), (458, 455, 453, 456), (443, 458, 456, 452), (451, 457, 458, 443), (449, 445, 452, 456), (435, 444, 451, 443), (446, 449, 456, 453), (447, 448, 455, 454), (495, 501, 523, 524), (495, 373, 515, 514), (378, 377, 505, 506), (376, 378, 506, 503), (474, 480, 511, 512), (373, 474, 512, 509), (361, 471, 479, 395), (360, 393, 478, 470), (393, 380, 477, 478), (395, 479, 476, 385), (369, 473, 475, 377), (368, 376, 474, 472), (385, 476, 473, 369), (380, 368, 472, 477), (352, 360, 470, 468), (353, 469, 471, 361), (345, 467, 469, 353), (344, 352, 468, 466), (337, 465, 467, 345), (336, 344, 466, 464), (321, 461, 465, 337), (320, 336, 464, 460), (318, 461, 463, 326), (317, 325, 462, 460), (496, 375, 522, 525), (501, 495, 514, 519), (358, 492, 500, 399), (357, 396, 499, 491), (396, 379, 498, 499), (399, 500, 497, 384), (366, 494, 496, 374), (365, 373, 495, 493), (384, 497, 494, 366), (379, 365, 493, 498), (349, 357, 491, 489), (350, 490, 492, 358), (341, 349, 489, 487), (342, 488, 490, 350), (334, 486, 488, 342), (333, 341, 487, 485), (318, 482, 486, 334), (317, 333, 485, 481), (319, 482, 484, 327), (316, 324, 483, 481), (507, 502, 526, 531), (502, 503, 527, 526), (480, 474, 502, 507), (474, 376, 503, 502), (475, 480, 507, 504), (377, 475, 504, 505), (513, 510, 576, 579), (511, 513, 579, 577), (459, 373, 509, 508), (475, 374, 510, 513), (480, 475, 513, 511), (374, 459, 508, 510), (518, 517, 625, 626), (516, 519, 627, 624), (373, 459, 518, 515), (374, 496, 516, 517), (459, 374, 517, 518), (496, 501, 519, 516), (525, 522, 672, 675), (524, 523, 673, 674), (375, 371, 520, 522), (372, 495, 524, 521), (501, 496, 525, 523), (371, 372, 521, 520), (527, 530, 536, 533), (531, 526, 532, 537), (503, 506, 530, 527), (505, 504, 528, 529), (504, 507, 531, 528), (506, 505, 529, 530), (536, 535, 541, 542), (534, 537, 543, 540), (529, 528, 534, 535), (528, 531, 537, 534), (530, 529, 535, 536), (526, 527, 533, 532), (539, 542, 548, 545), (543, 538, 544, 549), (532, 533, 539, 538), (537, 532, 538, 543), (533, 536, 542, 539), (535, 534, 540, 541), (544, 545, 551, 550), (548, 547, 553, 554), (541, 540, 546, 547), (540, 543, 549, 546), (542, 541, 547, 548), (538, 539, 545, 544), (553, 552, 558, 559), (551, 554, 560, 557), (549, 544, 550, 555), (545, 548, 554, 551), (547, 546, 552, 553), (546, 549, 555, 552), (556, 557, 563, 562), (560, 559, 565, 566), (552, 555, 561, 558), (554, 553, 559, 560), (550, 551, 557, 556), (555, 550, 556, 561), (564, 567, 573, 570), (565, 564, 570, 571), (561, 556, 562, 567), (557, 560, 566, 563), (559, 558, 564, 565), (558, 561, 567, 564), (570, 573, 572, 571), (568, 569, 572, 573), (566, 565, 571, 572), (562, 563, 569, 568), (567, 562, 568, 573), (563, 566, 572, 569), (579, 576, 582, 585), (577, 579, 585, 583), (508, 509, 575, 574), (512, 511, 577, 578), (509, 512, 578, 575), (510, 508, 574, 576), (581, 584, 590, 587), (584, 583, 589, 590), (574, 575, 581, 580), (578, 577, 583, 584), (575, 578, 584, 581), (576, 574, 580, 582), (591, 588, 594, 597), (589, 591, 597, 595), (582, 580, 586, 588), (583, 585, 591, 589), (585, 582, 588, 591), (580, 581, 587, 586), (593, 596, 602, 599), (596, 595, 601, 602), (586, 587, 593, 592), (590, 589, 595, 596), (587, 590, 596, 593), (588, 586, 592, 594), (603, 600, 606, 609), (601, 603, 609, 607), (594, 592, 598, 600), (595, 597, 603, 601), (597, 594, 600, 603), (592, 593, 599, 598), (605, 608, 614, 611), (608, 607, 613, 614), (598, 599, 605, 604), (602, 601, 607, 608), (599, 602, 608, 605), (600, 598, 604, 606), (610, 611, 617, 616), (615, 612, 618, 621), (606, 604, 610, 612), (607, 609, 615, 613), (609, 606, 612, 615), (604, 605, 611, 610), (617, 620, 619, 616), (618, 616, 619, 621), (614, 613, 619, 620), (611, 614, 620, 617), (612, 610, 616, 618), (613, 615, 621, 619), (626, 625, 631, 632), (624, 627, 633, 630), (517, 516, 624, 625), (519, 514, 622, 627), (515, 518, 626, 623), (514, 515, 623, 622), (629, 632, 638, 635), (633, 628, 634, 639), (625, 624, 630, 631), (627, 622, 628, 633), (623, 626, 632, 629), (622, 623, 629, 628), (638, 637, 643, 644), (636, 639, 645, 642), (628, 629, 635, 634), (630, 633, 639, 636), (632, 631, 637, 638), (631, 630, 636, 637), (641, 644, 650, 647), (645, 640, 646, 651), (637, 636, 642, 643), (639, 634, 640, 645), (635, 638, 644, 641), (634, 635, 641, 640), (650, 649, 655, 656), (648, 651, 657, 654), (640, 641, 647, 646), (642, 645, 651, 648), (644, 643, 649, 650), (643, 642, 648, 649), (652, 653, 659, 658), (653, 656, 662, 659), (649, 648, 654, 655), (651, 646, 652, 657), (647, 650, 656, 653), (646, 647, 653, 652), (661, 660, 666, 667), (662, 661, 667, 668), (654, 657, 663, 660), (656, 655, 661, 662), (655, 654, 660, 661), (657, 652, 658, 663), (666, 669, 668, 667), (665, 668, 669, 664), (663, 658, 664, 669), (659, 662, 668, 665), (658, 659, 665, 664), (660, 663, 669, 666), (671, 674, 680, 677), (673, 675, 681, 679), (520, 521, 671, 670), (523, 525, 675, 673), (521, 524, 674, 671), (522, 520, 670, 672), (676, 677, 683, 682), (681, 678, 684, 687), (672, 670, 676, 678), (674, 673, 679, 680), (675, 672, 678, 681), (670, 671, 677, 676), (684, 682, 688, 690), (683, 686, 692, 689), (679, 681, 687, 685), (677, 680, 686, 683), (678, 676, 682, 684), (680, 679, 685, 686), (691, 693, 699, 697), (688, 689, 695, 694), (686, 685, 691, 692), (687, 684, 690, 693), (682, 683, 689, 688), (685, 687, 693, 691), (698, 697, 703, 704), (696, 694, 700, 702), (689, 692, 698, 695), (690, 688, 694, 696), (692, 691, 697, 698), (693, 690, 696, 699), (703, 705, 711, 709), (700, 701, 707, 706), (699, 696, 702, 705), (694, 695, 701, 700), (697, 699, 705, 703), (695, 698, 704, 701), (711, 708, 714, 717), (710, 709, 715, 716), (701, 704, 710, 707), (702, 700, 706, 708), (704, 703, 709, 710), (705, 702, 708, 711), (716, 715, 712, 713), (714, 712, 715, 717), (706, 707, 713, 712), (709, 711, 717, 715), (707, 710, 716, 713), (708, 706, 712, 714), (730, 721, 722, 729), (728, 719, 720, 725), (727, 724, 720, 719), (721, 726, 723, 722), (726, 728, 725, 723), (719, 728, 739, 734), (727, 738, 737, 732), (731, 718, 741, 744), (732, 731, 744, 745), (727, 732, 745, 743), (724, 727, 743, 742), (743, 745, 750, 748), (744, 741, 747, 749), (745, 744, 749, 750), (748, 746, 742, 743)])
me_cube.materials.append(mat_material)
me_cube.use_remesh_preserve_volume = False
me_cube.use_remesh_preserve_attributes = False
me_cube.use_mirror_vertex_groups = False
me_cube.update()

# ---- objects
ob_sphere = bpy.data.objects.new('Sphere', me_sphere)
ob_plane = bpy.data.objects.new('Plane', me_plane)
ob_cube = bpy.data.objects.new('Cube', me_cube)
ob_lamp = bpy.data.objects.new('Lamp', light_lamp)
ob_camera = bpy.data.objects.new('Camera', cam_camera)

# ---- transforms, parenting, visibility, modifiers, constraints
ob_sphere.location = (-0.002301, -0.5427, 4.349)
ob_sphere.scale = (0.06411, 0.06411, 0.06411)
ob_sphere.lineart.crease_threshold = 0.0
_m = ob_sphere.modifiers.new('Mirror', 'MIRROR')
ob_plane.location = (0.001447, 0.00741, 4.306)
ob_plane.rotation_euler = (1.571, -0.0, 0.0)
ob_plane.scale = (1.022, 1.022, 1.022)
ob_plane.lineart.crease_threshold = 0.0
_m = ob_plane.modifiers.new('Mirror', 'MIRROR')
_m.use_clip = True
_m = ob_plane.modifiers.new('Subsurf', 'SUBSURF')
_m.uv_smooth = 'PRESERVE_CORNERS'
_m.quality = 2
_m.levels = 3
_m.show_only_control_edges = False
ob_cube.location = (0.0, 0.0, 0.0)
ob_cube.lock_rotations_4d = False
ob_cube.empty_display_type = 'ARROWS'
ob_cube.lineart.crease_threshold = 0.0
_m = ob_cube.modifiers.new('Mirror', 'MIRROR')
_m.use_clip = True
ob_lamp.location = (-0.775, -7.987, 5.904)
ob_lamp.rotation_euler = (0.6503, 0.05522, 1.866)
ob_lamp.lock_rotations_4d = False
ob_lamp.empty_display_type = 'ARROWS'
ob_lamp.color = (0.0, 0.0, 0.0, 0.0)
ob_lamp.lineart.crease_threshold = 0.0
ob_camera.location = (10.98, -10.38, 7.248)
ob_camera.rotation_euler = (1.109, 0.01082, 0.8149)
ob_camera.scale = (2.478, 2.478, 2.478)
ob_camera.lock_rotations_4d = False
ob_camera.empty_display_type = 'ARROWS'
ob_camera.color = (0.0, 0.0, 0.0, 0.0)
ob_camera.display_type = 'WIRE'
ob_camera.lineart.crease_threshold = 0.0

# ---- collection membership
col_collection_1.objects.link(ob_sphere)
col_collection_1.objects.link(ob_plane)
col_collection_1.objects.link(ob_cube)
col_collection_1.objects.link(ob_lamp)
col_collection_1.objects.link(ob_camera)

# ---- scene / render settings (as saved in the file)
scene.camera = ob_camera
scene.frame_start = 1; scene.frame_end = 250; scene.frame_set(2)
scene.render.engine = 'BLENDER_EEVEE_NEXT'
scene.render.resolution_percentage = 50
scene.render.dither_intensity = 0.0
scene.cycles.use_denoising = False
scene.cycles.samples = 128
scene.cycles.sampling_pattern = 'TABULATED_SOBOL'
scene.cycles.light_sampling_threshold = 0.0
scene.cycles.use_adaptive_sampling = False
scene.cycles.use_light_tree = False
scene.cycles.blur_glossy = 0.0
scene.cycles.sample_clamp_indirect = 0.0
scene.view_settings.view_transform = 'Standard'
bpy.context.view_layer.update()
